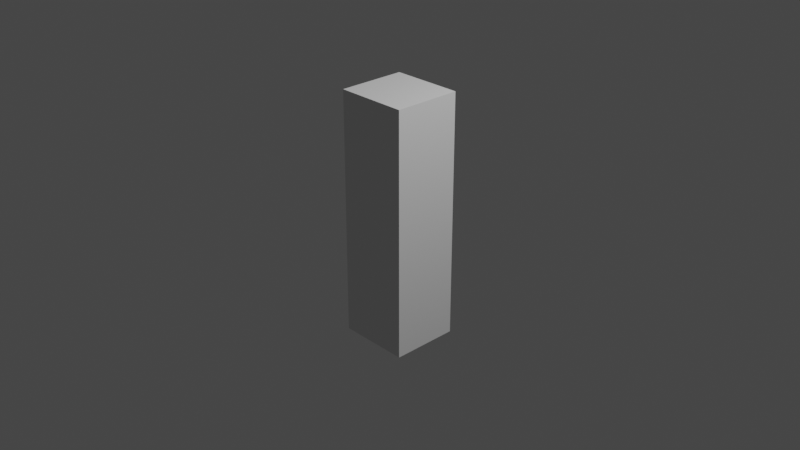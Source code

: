 # Source: Character.blend  (saved by Blender 2.80.41; exported with 4.5.12 LTS)
import bpy
from mathutils import Matrix  # noqa: F401  (used for matrix-valued properties, if any)

bpy.ops.wm.read_factory_settings(use_empty=True)
scene = bpy.context.scene
scene.name = 'Scene'

# ---- collections
col_collection = bpy.data.collections.new('Collection'); scene.collection.children.link(col_collection)

# ---- world
world_world = bpy.data.worlds.new('World'); scene.world = world_world
world_world.use_nodes = True; world_world.node_tree.nodes.clear()
_N = world_world.node_tree.nodes; _L = world_world.node_tree.links
n0 = _N.new('ShaderNodeOutputWorld'); n0.name = 'World Output'; n0.location = (300, 300)
n1 = _N.new('ShaderNodeBackground'); n1.name = 'Background'; n1.location = (10, 300)
n1.inputs[0].default_value = (0.05088, 0.05088, 0.05088, 1.0)
_L.new(n1.outputs[0], n0.inputs[0])
n0.is_active_output = True
world_world.color = (0.05088, 0.05088, 0.05088)
world_world.use_sun_shadow = False
world_world.sun_shadow_jitter_overblur = 0.0

# ---- cameras
cam_camera = bpy.data.cameras.new('Camera')
cam_camera.clip_end = 100.0
cam_camera.ortho_scale = 7.314
cam_camera.dof.focus_distance = 0.0
cam_camera.dof.aperture_fstop = 128.0

# ---- lights
light_light = bpy.data.lights.new('Light', 'POINT')
light_light.transmission_factor = 0.0
light_light.cutoff_distance = 30.0
light_light.energy = 1000.0
light_light.shadow_buffer_clip_start = 1.001
light_light.shadow_soft_size = 0.1
light_light.shadow_maximum_resolution = 0.006
light_light.use_absolute_resolution = True

# ---- meshes
me_cube = bpy.data.meshes.new('Cube')
me_cube.from_pydata([(0.9937, -1.0, -0.98), (0.9937, -1.0, 1.02), (0.9937, 1.0, -0.98), (0.9937, 1.0, 1.02), (0.0, 1.0, -0.98), (0.0, 1.0, 1.02), (0.9937, 1.0, 0.02002), (0.9937, -2.081e-08, -0.98), (0.9937, -2.081e-08, 1.02), (0.9937, -1.0, 0.02002), (0.0, -1.0, -0.98), (0.0, -1.0, 1.02), (0.0, -2.081e-08, 1.02), (0.0, -2.081e-08, -0.98), (0.0, -1.0, 0.02002), (0.9937, -2.081e-08, 0.02002), (0.0, 1.0, 0.02002), (0.4937, 1.0, 1.02), (0.9937, 1.0, -0.48), (0.9937, 0.5, -0.98), (0.9937, -0.5, 1.02), (0.9937, -1.0, -0.48), (0.4937, -1.0, -0.98), (0.4937, 1.0, -0.98), (0.9937, 1.0, 0.52), (0.9937, -0.5, -0.98), (0.9937, 0.5, 1.02), (0.9937, -1.0, 0.52), (0.4937, -1.0, 1.02), (0.0, -0.5, 1.02), (0.0, 0.5, 1.02), (0.4937, -2.081e-08, 1.02), (0.0, -0.5, -0.98), (0.0, 0.5, -0.98), (0.4937, -2.081e-08, -0.98), (0.4937, -1.0, 0.02002), (0.0, -1.0, -0.48), (0.0, -1.0, 0.52), (0.9937, -0.5, 0.02002), (0.9937, 0.5, 0.02002), (0.9937, -2.081e-08, -0.48), (0.9937, -2.081e-08, 0.52), (0.4937, 1.0, 0.02002), (0.0, 1.0, -0.48), (0.0, 1.0, 0.52), (0.4937, 1.0, -0.48), (0.9937, 0.5, 0.52), (0.9937, 0.5, -0.48), (0.9937, -0.5, -0.48), (0.4937, -1.0, 0.52), (0.4937, -1.0, -0.48), (0.4937, 0.5, -0.98), (0.4937, 0.5, 1.02), (0.4937, -0.5, 1.02), (0.4937, -0.5, -0.98), (0.9937, -0.5, 0.52), (0.4937, 1.0, 0.52), (0.7437, 1.0, 1.02), (0.9937, 1.0, -0.73), (0.9937, 0.75, -0.98), (0.9937, -0.75, 1.02), (0.9937, -1.0, -0.73), (0.7437, -1.0, -0.98), (0.2437, 1.0, -0.98), (0.9937, 1.0, 0.27), (0.9937, -0.25, -0.98), (0.9937, 0.25, 1.02), (0.9937, -1.0, 0.27), (0.2437, -1.0, 1.02), (0.0, -0.75, 1.02), (0.0, 0.25, 1.02), (0.7437, -2.081e-08, 1.02), (0.0, -0.75, -0.98), (0.0, 0.25, -0.98), (0.2437, -2.081e-08, -0.98), (0.2437, -1.0, 0.02002), (0.0, -1.0, -0.73), (0.0, -1.0, 0.27), (0.9937, -0.75, 0.02002), (0.9937, 0.25, 0.02002), (0.9937, -2.081e-08, -0.73), (0.9937, -2.081e-08, 0.27), (0.7437, 1.0, 0.02002), (0.0, 1.0, -0.73), (0.0, 1.0, 0.27), (0.2437, 1.0, 1.02), (0.9937, 1.0, -0.23), (0.9937, 0.25, -0.98), (0.9937, -0.25, 1.02), (0.9937, -1.0, -0.23), (0.2437, -1.0, -0.98), (0.7437, 1.0, -0.98), (0.9937, 1.0, 0.77), (0.9937, -0.75, -0.98), (0.9937, 0.75, 1.02), (0.9937, -1.0, 0.77), (0.7437, -1.0, 1.02), (0.0, -0.25, 1.02), (0.0, 0.75, 1.02), (0.2437, -2.081e-08, 1.02), (0.0, -0.25, -0.98), (0.0, 0.75, -0.98), (0.7437, -2.081e-08, -0.98), (0.7437, -1.0, 0.02002), (0.0, -1.0, -0.23), (0.0, -1.0, 0.77), (0.9937, -0.25, 0.02002), (0.9937, 0.75, 0.02002), (0.9937, -2.081e-08, -0.23), (0.9937, -2.081e-08, 0.77), (0.2437, 1.0, 0.02002), (0.0, 1.0, -0.23), (0.0, 1.0, 0.77), (0.7437, 1.0, -0.48), (0.2437, 1.0, -0.48), (0.4937, 1.0, -0.73), (0.4937, 1.0, -0.23), (0.9937, 0.25, 0.52), (0.9937, 0.75, 0.52), (0.9937, 0.5, 0.27), (0.9937, 0.5, 0.77), (0.9937, 0.25, -0.48), (0.9937, 0.75, -0.48), (0.9937, 0.5, -0.73), (0.9937, 0.5, -0.23), (0.9937, -0.75, -0.48), (0.9937, -0.25, -0.48), (0.9937, -0.5, -0.73), (0.9937, -0.5, -0.23), (0.2437, -1.0, 0.52), (0.7437, -1.0, 0.52), (0.4937, -1.0, 0.27), (0.4937, -1.0, 0.77), (0.2437, -1.0, -0.48), (0.7437, -1.0, -0.48), (0.4937, -1.0, -0.73), (0.4937, -1.0, -0.23), (0.4937, 0.25, -0.98), (0.4937, 0.75, -0.98), (0.2437, 0.5, -0.98), (0.7437, 0.5, -0.98), (0.4937, 0.25, 1.02), (0.4937, 0.75, 1.02), (0.7437, 0.5, 1.02), (0.2437, 0.5, 1.02), (0.4937, -0.75, 1.02), (0.4937, -0.25, 1.02), (0.7437, -0.5, 1.02), (0.2437, -0.5, 1.02), (0.4937, -0.75, -0.98), (0.4937, -0.25, -0.98), (0.2437, -0.5, -0.98), (0.7437, -0.5, -0.98), (0.9937, -0.75, 0.52), (0.9937, -0.25, 0.52), (0.9937, -0.5, 0.27), (0.9937, -0.5, 0.77), (0.7437, 1.0, 0.52), (0.2437, 1.0, 0.52), (0.4937, 1.0, 0.27), (0.4937, 1.0, 0.77), (0.2437, 1.0, 0.77), (0.2437, 1.0, 0.27), (0.7437, 1.0, 0.27), (0.9937, -0.25, 0.77), (0.9937, -0.25, 0.27), (0.9937, -0.75, 0.27), (0.7437, -0.25, -0.98), (0.2437, -0.25, -0.98), (0.2437, -0.75, -0.98), (0.2437, -0.25, 1.02), (0.7437, -0.25, 1.02), (0.7437, -0.75, 1.02), (0.2437, 0.75, 1.02), (0.7437, 0.75, 1.02), (0.7437, 0.25, 1.02), (0.7437, 0.75, -0.98), (0.2437, 0.75, -0.98), (0.2437, 0.25, -0.98), (0.7437, -1.0, -0.23), (0.7437, -1.0, -0.73), (0.2437, -1.0, -0.73), (0.7437, -1.0, 0.77), (0.7437, -1.0, 0.27), (0.2437, -1.0, 0.27), (0.9937, -0.25, -0.23), (0.9937, -0.25, -0.73), (0.9937, -0.75, -0.73), (0.9937, 0.75, -0.23), (0.9937, 0.75, -0.73), (0.9937, 0.25, -0.73), (0.9937, 0.75, 0.77), (0.9937, 0.75, 0.27), (0.9937, 0.25, 0.27), (0.2437, 1.0, -0.23), (0.2437, 1.0, -0.73), (0.7437, 1.0, -0.73), (0.7437, 1.0, -0.23), (0.9937, 0.25, 0.77), (0.9937, 0.25, -0.23), (0.9937, -0.75, -0.23), (0.2437, -1.0, 0.77), (0.2437, -1.0, -0.23), (0.7437, 0.25, -0.98), (0.2437, 0.25, 1.02), (0.2437, -0.75, 1.02), (0.7437, -0.75, -0.98), (0.9937, -0.75, 0.77), (0.7437, 1.0, 0.77), (0.8687, 1.0, 1.02), (0.9937, 1.0, -0.855), (0.9937, 0.875, -0.98), (0.9937, -0.875, 1.02), (0.9937, -1.0, -0.855), (0.8687, -1.0, -0.98), (0.1219, 1.0, -0.98), (0.9937, 1.0, 0.145), (0.9937, -0.125, -0.98), (0.9937, 0.125, 1.02), (0.9937, -1.0, 0.145), (0.1219, -1.0, 1.02), (0.0, -0.875, 1.02), (0.0, 0.125, 1.02), (0.8687, -2.081e-08, 1.02), (0.0, -0.875, -0.98), (0.0, 0.125, -0.98), (0.1219, -2.081e-08, -0.98), (0.1219, -1.0, 0.02002), (0.0, -1.0, -0.855), (0.0, -1.0, 0.145), (0.9937, -0.875, 0.02002), (0.9937, 0.125, 0.02002), (0.9937, -2.081e-08, -0.855), (0.9937, -2.081e-08, 0.145), (0.8687, 1.0, 0.02002), (0.0, 1.0, -0.855), (0.0, 1.0, 0.145), (0.3687, 1.0, 1.02), (0.9937, 1.0, -0.355), (0.9937, 0.375, -0.98), (0.9937, -0.375, 1.02), (0.9937, -1.0, -0.355), (0.3687, -1.0, -0.98), (0.6187, 1.0, -0.98), (0.9937, 1.0, 0.645), (0.9937, -0.625, -0.98), (0.9937, 0.625, 1.02), (0.9937, -1.0, 0.645), (0.6187, -1.0, 1.02), (0.0, -0.375, 1.02), (0.0, 0.625, 1.02), (0.3687, -2.081e-08, 1.02), (0.0, -0.375, -0.98), (0.0, 0.625, -0.98), (0.6187, -2.081e-08, -0.98), (0.6187, -1.0, 0.02002), (0.0, -1.0, -0.355), (0.0, -1.0, 0.645), (0.9937, -0.375, 0.02002), (0.9937, 0.625, 0.02002), (0.9937, -2.081e-08, -0.355), (0.9937, -2.081e-08, 0.645), (0.3687, 1.0, 0.02002), (0.0, 1.0, -0.355), (0.0, 1.0, 0.645), (0.8687, 1.0, -0.48), (0.3687, 1.0, -0.48), (0.4937, 1.0, -0.855), (0.4937, 1.0, -0.355), (0.9937, 0.125, 0.52), (0.9937, 0.625, 0.52), (0.9937, 0.5, 0.145), (0.9937, 0.5, 0.645), (0.9937, 0.125, -0.48), (0.9937, 0.625, -0.48), (0.9937, 0.5, -0.855), (0.9937, 0.5, -0.355), (0.9937, -0.875, -0.48), (0.9937, -0.375, -0.48), (0.9937, -0.5, -0.855), (0.9937, -0.5, -0.355), (0.1219, -1.0, 0.52), (0.6187, -1.0, 0.52), (0.4937, -1.0, 0.145), (0.4937, -1.0, 0.645), (0.1219, -1.0, -0.48), (0.6187, -1.0, -0.48), (0.4937, -1.0, -0.855), (0.4937, -1.0, -0.355), (0.4937, 0.125, -0.98), (0.4937, 0.625, -0.98), (0.1219, 0.5, -0.98), (0.6187, 0.5, -0.98), (0.4937, 0.125, 1.02), (0.4937, 0.625, 1.02), (0.8687, 0.5, 1.02), (0.3687, 0.5, 1.02), (0.4937, -0.875, 1.02), (0.4937, -0.375, 1.02), (0.8687, -0.5, 1.02), (0.3687, -0.5, 1.02), (0.4937, -0.875, -0.98), (0.4937, -0.375, -0.98), (0.1219, -0.5, -0.98), (0.6187, -0.5, -0.98), (0.9937, -0.875, 0.52), (0.9937, -0.375, 0.52), (0.9937, -0.5, 0.145), (0.9937, -0.5, 0.645), (0.8687, 1.0, 0.52), (0.3687, 1.0, 0.52), (0.4937, 1.0, 0.145), (0.4937, 1.0, 0.645), (0.6187, 1.0, 1.02), (0.9937, 1.0, -0.605), (0.9937, 0.625, -0.98), (0.9937, -0.625, 1.02), (0.9937, -1.0, -0.605), (0.6187, -1.0, -0.98), (0.3687, 1.0, -0.98), (0.9937, 1.0, 0.395), (0.9937, -0.375, -0.98), (0.9937, 0.375, 1.02), (0.9937, -1.0, 0.395), (0.3687, -1.0, 1.02), (0.0, -0.625, 1.02), (0.0, 0.375, 1.02), (0.6187, -2.081e-08, 1.02), (0.0, -0.625, -0.98), (0.0, 0.375, -0.98), (0.3687, -2.081e-08, -0.98), (0.3687, -1.0, 0.02002), (0.0, -1.0, -0.605), (0.0, -1.0, 0.395), (0.9937, -0.625, 0.02002), (0.9937, 0.375, 0.02002), (0.9937, -2.081e-08, -0.605), (0.9937, -2.081e-08, 0.395), (0.6187, 1.0, 0.02002), (0.0, 1.0, -0.605), (0.0, 1.0, 0.395), (0.1219, 1.0, 1.02), (0.9937, 1.0, -0.105), (0.9937, 0.125, -0.98), (0.9937, -0.125, 1.02), (0.9937, -1.0, -0.105), (0.1219, -1.0, -0.98), (0.8687, 1.0, -0.98), (0.9937, 1.0, 0.895), (0.9937, -0.875, -0.98), (0.9937, 0.875, 1.02), (0.9937, -1.0, 0.895), (0.8687, -1.0, 1.02), (0.0, -0.125, 1.02), (0.0, 0.875, 1.02), (0.1219, -2.081e-08, 1.02), (0.0, -0.125, -0.98), (0.0, 0.875, -0.98), (0.8687, -2.081e-08, -0.98), (0.8687, -1.0, 0.02002), (0.0, -1.0, -0.105), (0.0, -1.0, 0.895), (0.9937, -0.125, 0.02002), (0.9937, 0.875, 0.02002), (0.9937, -2.081e-08, -0.105), (0.9937, -2.081e-08, 0.895), (0.1219, 1.0, 0.02002), (0.0, 1.0, -0.105), (0.0, 1.0, 0.895), (0.6187, 1.0, -0.48), (0.1219, 1.0, -0.48), (0.4937, 1.0, -0.605), (0.4937, 1.0, -0.105), (0.9937, 0.375, 0.52), (0.9937, 0.875, 0.52), (0.9937, 0.5, 0.395), (0.9937, 0.5, 0.895), (0.9937, 0.375, -0.48), (0.9937, 0.875, -0.48), (0.9937, 0.5, -0.605), (0.9937, 0.5, -0.105), (0.9937, -0.625, -0.48), (0.9937, -0.125, -0.48), (0.9937, -0.5, -0.605), (0.9937, -0.5, -0.105), (0.3687, -1.0, 0.52), (0.8687, -1.0, 0.52), (0.4937, -1.0, 0.395), (0.4937, -1.0, 0.895), (0.3687, -1.0, -0.48), (0.8687, -1.0, -0.48), (0.4937, -1.0, -0.605), (0.4937, -1.0, -0.105), (0.4937, 0.375, -0.98), (0.4937, 0.875, -0.98), (0.3687, 0.5, -0.98), (0.8687, 0.5, -0.98), (0.4937, 0.375, 1.02), (0.4937, 0.875, 1.02), (0.6187, 0.5, 1.02), (0.1219, 0.5, 1.02), (0.4937, -0.625, 1.02), (0.4937, -0.125, 1.02), (0.6187, -0.5, 1.02), (0.1219, -0.5, 1.02), (0.4937, -0.625, -0.98), (0.4937, -0.125, -0.98), (0.3687, -0.5, -0.98), (0.8687, -0.5, -0.98), (0.9937, -0.625, 0.52), (0.9937, -0.125, 0.52), (0.9937, -0.5, 0.395), (0.9937, -0.5, 0.895), (0.6187, 1.0, 0.52), (0.1219, 1.0, 0.52), (0.4937, 1.0, 0.395), (0.4937, 1.0, 0.895), (0.3687, 1.0, 0.77), (0.1219, 1.0, 0.77), (0.2437, 1.0, 0.645), (0.2437, 1.0, 0.895), (0.3687, 1.0, 0.27), (0.1219, 1.0, 0.27), (0.2437, 1.0, 0.145), (0.2437, 1.0, 0.395), (0.8687, 1.0, 0.27), (0.6187, 1.0, 0.27), (0.7437, 1.0, 0.145), (0.7437, 1.0, 0.395), (0.9937, -0.375, 0.77), (0.9937, -0.125, 0.77), (0.9937, -0.25, 0.645), (0.9937, -0.25, 0.895), (0.9937, -0.375, 0.27), (0.9937, -0.125, 0.27), (0.9937, -0.25, 0.145), (0.9937, -0.25, 0.395), (0.9937, -0.875, 0.27), (0.9937, -0.625, 0.27), (0.9937, -0.75, 0.145), (0.9937, -0.75, 0.395), (0.7437, -0.375, -0.98), (0.7437, -0.125, -0.98), (0.6187, -0.25, -0.98), (0.8687, -0.25, -0.98), (0.2437, -0.375, -0.98), (0.2437, -0.125, -0.98), (0.1219, -0.25, -0.98), (0.3687, -0.25, -0.98), (0.2437, -0.875, -0.98), (0.2437, -0.625, -0.98), (0.1219, -0.75, -0.98), (0.3687, -0.75, -0.98), (0.2437, -0.375, 1.02), (0.2437, -0.125, 1.02), (0.3687, -0.25, 1.02), (0.1219, -0.25, 1.02), (0.7437, -0.375, 1.02), (0.7437, -0.125, 1.02), (0.8687, -0.25, 1.02), (0.6187, -0.25, 1.02), (0.7437, -0.875, 1.02), (0.7437, -0.625, 1.02), (0.8687, -0.75, 1.02), (0.6187, -0.75, 1.02), (0.2437, 0.625, 1.02), (0.2437, 0.875, 1.02), (0.3687, 0.75, 1.02), (0.1219, 0.75, 1.02), (0.7437, 0.625, 1.02), (0.7437, 0.875, 1.02), (0.8687, 0.75, 1.02), (0.6187, 0.75, 1.02), (0.7437, 0.125, 1.02), (0.7437, 0.375, 1.02), (0.8687, 0.25, 1.02), (0.6187, 0.25, 1.02), (0.7437, 0.625, -0.98), (0.7437, 0.875, -0.98), (0.6187, 0.75, -0.98), (0.8687, 0.75, -0.98), (0.2437, 0.625, -0.98), (0.2437, 0.875, -0.98), (0.1219, 0.75, -0.98), (0.3687, 0.75, -0.98), (0.2437, 0.125, -0.98), (0.2437, 0.375, -0.98), (0.1219, 0.25, -0.98), (0.3687, 0.25, -0.98), (0.6187, -1.0, -0.23), (0.8687, -1.0, -0.23), (0.7437, -1.0, -0.355), (0.7437, -1.0, -0.105), (0.6187, -1.0, -0.73), (0.8687, -1.0, -0.73), (0.7437, -1.0, -0.855), (0.7437, -1.0, -0.605), (0.1219, -1.0, -0.73), (0.3687, -1.0, -0.73), (0.2437, -1.0, -0.855), (0.2437, -1.0, -0.605), (0.6187, -1.0, 0.77), (0.8687, -1.0, 0.77), (0.7437, -1.0, 0.645), (0.7437, -1.0, 0.895), (0.6187, -1.0, 0.27), (0.8687, -1.0, 0.27), (0.7437, -1.0, 0.145), (0.7437, -1.0, 0.395), (0.1219, -1.0, 0.27), (0.3687, -1.0, 0.27), (0.2437, -1.0, 0.145), (0.2437, -1.0, 0.395), (0.9937, -0.375, -0.23), (0.9937, -0.125, -0.23), (0.9937, -0.25, -0.355), (0.9937, -0.25, -0.105), (0.9937, -0.375, -0.73), (0.9937, -0.125, -0.73), (0.9937, -0.25, -0.855), (0.9937, -0.25, -0.605), (0.9937, -0.875, -0.73), (0.9937, -0.625, -0.73), (0.9937, -0.75, -0.855), (0.9937, -0.75, -0.605), (0.9937, 0.625, -0.23), (0.9937, 0.875, -0.23), (0.9937, 0.75, -0.355), (0.9937, 0.75, -0.105), (0.9937, 0.625, -0.73), (0.9937, 0.875, -0.73), (0.9937, 0.75, -0.855), (0.9937, 0.75, -0.605), (0.9937, 0.125, -0.73), (0.9937, 0.375, -0.73), (0.9937, 0.25, -0.855), (0.9937, 0.25, -0.605), (0.9937, 0.625, 0.77), (0.9937, 0.875, 0.77), (0.9937, 0.75, 0.645), (0.9937, 0.75, 0.895), (0.9937, 0.625, 0.27), (0.9937, 0.875, 0.27), (0.9937, 0.75, 0.145), (0.9937, 0.75, 0.395), (0.9937, 0.125, 0.27), (0.9937, 0.375, 0.27), (0.9937, 0.25, 0.145), (0.9937, 0.25, 0.395), (0.3687, 1.0, -0.23), (0.1219, 1.0, -0.23), (0.2437, 1.0, -0.355), (0.2437, 1.0, -0.105), (0.3687, 1.0, -0.73), (0.1219, 1.0, -0.73), (0.2437, 1.0, -0.855), (0.2437, 1.0, -0.605), (0.8687, 1.0, -0.73), (0.6187, 1.0, -0.73), (0.7437, 1.0, -0.855), (0.7437, 1.0, -0.605), (0.8687, 1.0, -0.23), (0.6187, 1.0, -0.23), (0.7437, 1.0, -0.355), (0.7437, 1.0, -0.105), (0.9937, 0.125, 0.77), (0.9937, 0.375, 0.77), (0.9937, 0.25, 0.645), (0.9937, 0.25, 0.895), (0.9937, 0.125, -0.23), (0.9937, 0.375, -0.23), (0.9937, 0.25, -0.355), (0.9937, 0.25, -0.105), (0.9937, -0.875, -0.23), (0.9937, -0.625, -0.23), (0.9937, -0.75, -0.355), (0.9937, -0.75, -0.105), (0.1219, -1.0, 0.77), (0.3687, -1.0, 0.77), (0.2437, -1.0, 0.645), (0.2437, -1.0, 0.895), (0.1219, -1.0, -0.23), (0.3687, -1.0, -0.23), (0.2437, -1.0, -0.355), (0.2437, -1.0, -0.105), (0.7437, 0.125, -0.98), (0.7437, 0.375, -0.98), (0.6187, 0.25, -0.98), (0.8687, 0.25, -0.98), (0.2437, 0.125, 1.02), (0.2437, 0.375, 1.02), (0.3687, 0.25, 1.02), (0.1219, 0.25, 1.02), (0.2437, -0.875, 1.02), (0.2437, -0.625, 1.02), (0.3687, -0.75, 1.02), (0.1219, -0.75, 1.02), (0.7437, -0.875, -0.98), (0.7437, -0.625, -0.98), (0.6187, -0.75, -0.98), (0.8687, -0.75, -0.98), (0.9937, -0.875, 0.77), (0.9937, -0.625, 0.77), (0.9937, -0.75, 0.645), (0.9937, -0.75, 0.895), (0.8687, 1.0, 0.77), (0.6187, 1.0, 0.77), (0.7437, 1.0, 0.645), (0.7437, 1.0, 0.895), (0.6187, 1.0, 0.895), (0.6187, 1.0, 0.645), (0.8687, 1.0, 0.645), (0.9937, -0.625, 0.895), (0.9937, -0.625, 0.645), (0.9937, -0.875, 0.645), (0.8687, -0.625, -0.98), (0.6187, -0.625, -0.98), (0.6187, -0.875, -0.98), (0.1219, -0.625, 1.02), (0.3687, -0.625, 1.02), (0.3687, -0.875, 1.02), (0.1219, 0.375, 1.02), (0.3687, 0.375, 1.02), (0.3687, 0.125, 1.02), (0.8687, 0.375, -0.98), (0.6187, 0.375, -0.98), (0.6187, 0.125, -0.98), (0.3687, -1.0, -0.105), (0.3687, -1.0, -0.355), (0.1219, -1.0, -0.355), (0.3687, -1.0, 0.895), (0.3687, -1.0, 0.645), (0.1219, -1.0, 0.645), (0.9937, -0.625, -0.105), (0.9937, -0.625, -0.355), (0.9937, -0.875, -0.355), (0.9937, 0.375, -0.105), (0.9937, 0.375, -0.355), (0.9937, 0.125, -0.355), (0.9937, 0.375, 0.895), (0.9937, 0.375, 0.645), (0.9937, 0.125, 0.645), (0.6187, 1.0, -0.105), (0.6187, 1.0, -0.355), (0.8687, 1.0, -0.355), (0.6187, 1.0, -0.605), (0.6187, 1.0, -0.855), (0.8687, 1.0, -0.855), (0.1219, 1.0, -0.605), (0.1219, 1.0, -0.855), (0.3687, 1.0, -0.855), (0.1219, 1.0, -0.105), (0.1219, 1.0, -0.355), (0.3687, 1.0, -0.355), (0.9937, 0.375, 0.395), (0.9937, 0.375, 0.145), (0.9937, 0.125, 0.145), (0.9937, 0.875, 0.395), (0.9937, 0.875, 0.145), (0.9937, 0.625, 0.145), (0.9937, 0.875, 0.895), (0.9937, 0.875, 0.645), (0.9937, 0.625, 0.645), (0.9937, 0.375, -0.605), (0.9937, 0.375, -0.855), (0.9937, 0.125, -0.855), (0.9937, 0.875, -0.605), (0.9937, 0.875, -0.855), (0.9937, 0.625, -0.855), (0.9937, 0.875, -0.105), (0.9937, 0.875, -0.355), (0.9937, 0.625, -0.355), (0.9937, -0.625, -0.605), (0.9937, -0.625, -0.855), (0.9937, -0.875, -0.855), (0.9937, -0.125, -0.605), (0.9937, -0.125, -0.855), (0.9937, -0.375, -0.855), (0.9937, -0.125, -0.105), (0.9937, -0.125, -0.355), (0.9937, -0.375, -0.355), (0.3687, -1.0, 0.395), (0.3687, -1.0, 0.145), (0.1219, -1.0, 0.145), (0.8687, -1.0, 0.395), (0.8687, -1.0, 0.145), (0.6187, -1.0, 0.145), (0.8687, -1.0, 0.895), (0.8687, -1.0, 0.645), (0.6187, -1.0, 0.645), (0.3687, -1.0, -0.605), (0.3687, -1.0, -0.855), (0.1219, -1.0, -0.855), (0.8687, -1.0, -0.605), (0.8687, -1.0, -0.855), (0.6187, -1.0, -0.855), (0.8687, -1.0, -0.105), (0.8687, -1.0, -0.355), (0.6187, -1.0, -0.355), (0.3687, 0.375, -0.98), (0.1219, 0.375, -0.98), (0.1219, 0.125, -0.98), (0.3687, 0.875, -0.98), (0.1219, 0.875, -0.98), (0.1219, 0.625, -0.98), (0.8687, 0.875, -0.98), (0.6187, 0.875, -0.98), (0.6187, 0.625, -0.98), (0.6187, 0.375, 1.02), (0.8687, 0.375, 1.02), (0.8687, 0.125, 1.02), (0.6187, 0.875, 1.02), (0.8687, 0.875, 1.02), (0.8687, 0.625, 1.02), (0.1219, 0.875, 1.02), (0.3687, 0.875, 1.02), (0.3687, 0.625, 1.02), (0.6187, -0.625, 1.02), (0.8687, -0.625, 1.02), (0.8687, -0.875, 1.02), (0.6187, -0.125, 1.02), (0.8687, -0.125, 1.02), (0.8687, -0.375, 1.02), (0.1219, -0.125, 1.02), (0.3687, -0.125, 1.02), (0.3687, -0.375, 1.02), (0.3687, -0.625, -0.98), (0.1219, -0.625, -0.98), (0.1219, -0.875, -0.98), (0.3687, -0.125, -0.98), (0.1219, -0.125, -0.98), (0.1219, -0.375, -0.98), (0.8687, -0.125, -0.98), (0.6187, -0.125, -0.98), (0.6187, -0.375, -0.98), (0.9937, -0.625, 0.395), (0.9937, -0.625, 0.145), (0.9937, -0.875, 0.145), (0.9937, -0.125, 0.395), (0.9937, -0.125, 0.145), (0.9937, -0.375, 0.145), (0.9937, -0.125, 0.895), (0.9937, -0.125, 0.645), (0.9937, -0.375, 0.645), (0.6187, 1.0, 0.395), (0.6187, 1.0, 0.145), (0.8687, 1.0, 0.145), (0.1219, 1.0, 0.395), (0.1219, 1.0, 0.145), (0.3687, 1.0, 0.145), (0.1219, 1.0, 0.895), (0.1219, 1.0, 0.645), (0.3687, 1.0, 0.645), (0.3687, 1.0, 0.895), (0.3687, 1.0, 0.395), (0.8687, 1.0, 0.395), (0.9937, -0.375, 0.895), (0.9937, -0.375, 0.395), (0.9937, -0.875, 0.395), (0.8687, -0.375, -0.98), (0.3687, -0.375, -0.98), (0.3687, -0.875, -0.98), (0.1219, -0.375, 1.02), (0.6187, -0.375, 1.02), (0.6187, -0.875, 1.02), (0.1219, 0.625, 1.02), (0.6187, 0.625, 1.02), (0.6187, 0.125, 1.02), (0.8687, 0.625, -0.98), (0.3687, 0.625, -0.98), (0.3687, 0.125, -0.98), (0.6187, -1.0, -0.105), (0.6187, -1.0, -0.605), (0.1219, -1.0, -0.605), (0.6187, -1.0, 0.895), (0.6187, -1.0, 0.395), (0.1219, -1.0, 0.395), (0.9937, -0.375, -0.105), (0.9937, -0.375, -0.605), (0.9937, -0.875, -0.605), (0.9937, 0.625, -0.105), (0.9937, 0.625, -0.605), (0.9937, 0.125, -0.605), (0.9937, 0.625, 0.895), (0.9937, 0.625, 0.395), (0.9937, 0.125, 0.395), (0.3687, 1.0, -0.105), (0.3687, 1.0, -0.605), (0.8687, 1.0, -0.605), (0.8687, 1.0, -0.105), (0.9937, 0.125, 0.895), (0.9937, 0.125, -0.105), (0.9937, -0.875, -0.105), (0.1219, -1.0, 0.895), (0.1219, -1.0, -0.105), (0.8687, 0.125, -0.98), (0.1219, 0.125, 1.02), (0.1219, -0.875, 1.02), (0.8687, -0.875, -0.98), (0.9937, -0.875, 0.895), (0.8687, 1.0, 0.895)], [], [(800, 209, 3, 348), (799, 212, 1, 351), (798, 349, 0, 214), (797, 221, 11, 220), (796, 222, 12, 355), (795, 343, 7, 358), (794, 227, 14, 360), (793, 220, 11, 361), (792, 230, 9, 345), (791, 231, 15, 364), (790, 218, 8, 365), (789, 234, 6, 342), (788, 265, 18, 314), (787, 266, 45, 371), (786, 262, 42, 372), (785, 269, 41, 337), (784, 270, 46, 375), (783, 246, 26, 376), (782, 273, 40, 336), (781, 274, 47, 379), (780, 259, 39, 380), (779, 277, 21, 317), (778, 278, 48, 383), (777, 258, 38, 384), (776, 281, 37, 333), (775, 282, 49, 387), (774, 248, 28, 388), (773, 285, 36, 332), (772, 286, 50, 391), (771, 255, 35, 392), (770, 289, 34, 330), (769, 290, 51, 395), (768, 315, 19, 396), (767, 293, 31, 327), (766, 294, 52, 399), (765, 250, 30, 400), (764, 297, 28, 248), (763, 298, 53, 403), (762, 249, 29, 404), (761, 301, 22, 242), (760, 302, 54, 407), (759, 321, 25, 408), (758, 305, 27, 323), (757, 306, 55, 411), (756, 240, 20, 412), (755, 309, 24, 320), (754, 310, 56, 415), (753, 237, 17, 416), (752, 417, 160, 312), (751, 418, 161, 419), (750, 341, 85, 420), (749, 421, 159, 311), (748, 422, 162, 423), (747, 414, 158, 424), (746, 425, 64, 216), (745, 426, 163, 427), (744, 413, 157, 428), (743, 429, 156, 308), (742, 430, 164, 431), (741, 344, 88, 432), (740, 433, 155, 307), (739, 434, 165, 435), (738, 410, 154, 436), (737, 437, 67, 219), (736, 438, 166, 439), (735, 409, 153, 440), (734, 441, 152, 304), (733, 442, 167, 443), (732, 217, 65, 444), (731, 445, 151, 303), (730, 446, 168, 447), (729, 406, 150, 448), (728, 449, 90, 346), (727, 450, 169, 451), (726, 405, 149, 452), (725, 453, 148, 300), (724, 454, 170, 455), (723, 353, 97, 456), (722, 457, 147, 299), (721, 458, 171, 459), (720, 402, 146, 460), (719, 461, 96, 352), (718, 462, 172, 463), (717, 401, 145, 464), (716, 465, 144, 296), (715, 466, 173, 467), (714, 354, 98, 468), (713, 469, 143, 295), (712, 470, 174, 471), (711, 398, 142, 472), (710, 473, 71, 223), (709, 474, 175, 475), (708, 397, 141, 476), (707, 477, 140, 292), (706, 478, 176, 479), (705, 211, 59, 480), (704, 481, 139, 291), (703, 482, 177, 483), (702, 394, 138, 484), (701, 485, 74, 226), (700, 486, 178, 487), (699, 393, 137, 488), (698, 489, 136, 288), (697, 490, 179, 491), (696, 359, 103, 492), (695, 493, 135, 287), (694, 494, 180, 495), (693, 390, 134, 496), (692, 497, 76, 228), (691, 498, 181, 499), (690, 389, 133, 500), (689, 501, 132, 284), (688, 502, 182, 503), (687, 352, 96, 504), (686, 505, 131, 283), (685, 506, 183, 507), (684, 386, 130, 508), (683, 509, 77, 229), (682, 510, 184, 511), (681, 385, 129, 512), (680, 513, 128, 280), (679, 514, 185, 515), (678, 362, 106, 516), (677, 517, 127, 279), (676, 518, 186, 519), (675, 382, 126, 520), (674, 521, 61, 213), (673, 522, 187, 523), (672, 381, 125, 524), (671, 525, 124, 276), (670, 526, 188, 527), (669, 363, 107, 528), (668, 529, 123, 275), (667, 530, 189, 531), (666, 378, 122, 532), (665, 533, 80, 232), (664, 534, 190, 535), (663, 377, 121, 536), (662, 537, 120, 272), (661, 538, 191, 539), (660, 350, 94, 540), (659, 541, 119, 271), (658, 542, 192, 543), (657, 374, 118, 544), (656, 545, 81, 233), (655, 546, 193, 547), (654, 373, 117, 548), (653, 549, 116, 268), (652, 550, 194, 551), (651, 366, 110, 552), (650, 553, 115, 267), (649, 554, 195, 555), (648, 370, 114, 556), (647, 557, 58, 210), (646, 558, 196, 559), (645, 369, 113, 560), (644, 561, 86, 238), (643, 562, 197, 563), (642, 338, 82, 564), (641, 565, 109, 261), (640, 566, 198, 567), (639, 322, 66, 568), (638, 569, 108, 260), (637, 570, 199, 571), (636, 335, 79, 572), (635, 573, 89, 241), (634, 574, 200, 575), (633, 334, 78, 576), (632, 577, 105, 257), (631, 578, 201, 579), (630, 324, 68, 580), (629, 581, 104, 256), (628, 582, 202, 583), (627, 331, 75, 584), (626, 585, 102, 254), (625, 586, 203, 587), (624, 239, 87, 588), (623, 589, 99, 251), (622, 590, 204, 591), (621, 326, 70, 592), (620, 593, 68, 324), (619, 594, 205, 595), (618, 325, 69, 596), (617, 597, 62, 318), (616, 598, 206, 599), (615, 245, 93, 600), (614, 601, 95, 247), (613, 602, 207, 603), (612, 316, 60, 604), (611, 605, 92, 244), (610, 606, 208, 607), (609, 313, 57, 608), (606, 609, 608, 208), (160, 416, 609, 606), (416, 17, 313, 609), (413, 610, 607, 157), (56, 312, 610, 413), (312, 160, 606, 610), (309, 611, 244, 24), (157, 607, 611, 309), (607, 208, 605, 611), (602, 612, 604, 207), (156, 412, 612, 602), (412, 20, 316, 612), (409, 613, 603, 153), (55, 308, 613, 409), (308, 156, 602, 613), (305, 614, 247, 27), (153, 603, 614, 305), (603, 207, 601, 614), (598, 615, 600, 206), (152, 408, 615, 598), (408, 25, 245, 615), (405, 616, 599, 149), (54, 304, 616, 405), (304, 152, 598, 616), (301, 617, 318, 22), (149, 599, 617, 301), (599, 206, 597, 617), (594, 618, 596, 205), (148, 404, 618, 594), (404, 29, 325, 618), (401, 619, 595, 145), (53, 300, 619, 401), (300, 148, 594, 619), (297, 620, 324, 28), (145, 595, 620, 297), (595, 205, 593, 620), (590, 621, 592, 204), (144, 400, 621, 590), (400, 30, 326, 621), (397, 622, 591, 141), (52, 296, 622, 397), (296, 144, 590, 622), (293, 623, 251, 31), (141, 591, 623, 293), (591, 204, 589, 623), (586, 624, 588, 203), (140, 396, 624, 586), (396, 19, 239, 624), (393, 625, 587, 137), (51, 292, 625, 393), (292, 140, 586, 625), (289, 626, 254, 34), (137, 587, 626, 289), (587, 203, 585, 626), (582, 627, 584, 202), (136, 392, 627, 582), (392, 35, 331, 627), (389, 628, 583, 133), (50, 288, 628, 389), (288, 136, 582, 628), (285, 629, 256, 36), (133, 583, 629, 285), (583, 202, 581, 629), (578, 630, 580, 201), (132, 388, 630, 578), (388, 28, 324, 630), (385, 631, 579, 129), (49, 284, 631, 385), (284, 132, 578, 631), (281, 632, 257, 37), (129, 579, 632, 281), (579, 201, 577, 632), (574, 633, 576, 200), (128, 384, 633, 574), (384, 38, 334, 633), (381, 634, 575, 125), (48, 280, 634, 381), (280, 128, 574, 634), (277, 635, 241, 21), (125, 575, 635, 277), (575, 200, 573, 635), (570, 636, 572, 199), (124, 380, 636, 570), (380, 39, 335, 636), (377, 637, 571, 121), (47, 276, 637, 377), (276, 124, 570, 637), (273, 638, 260, 40), (121, 571, 638, 273), (571, 199, 569, 638), (566, 639, 568, 198), (120, 376, 639, 566), (376, 26, 322, 639), (373, 640, 567, 117), (46, 272, 640, 373), (272, 120, 566, 640), (269, 641, 261, 41), (117, 567, 641, 269), (567, 198, 565, 641), (562, 642, 564, 197), (116, 372, 642, 562), (372, 42, 338, 642), (369, 643, 563, 113), (45, 268, 643, 369), (268, 116, 562, 643), (265, 644, 238, 18), (113, 563, 644, 265), (563, 197, 561, 644), (558, 645, 560, 196), (115, 371, 645, 558), (371, 45, 369, 645), (243, 646, 559, 91), (23, 267, 646, 243), (267, 115, 558, 646), (347, 647, 210, 2), (91, 559, 647, 347), (559, 196, 557, 647), (554, 648, 556, 195), (83, 339, 648, 554), (339, 43, 370, 648), (215, 649, 555, 63), (4, 235, 649, 215), (235, 83, 554, 649), (319, 650, 267, 23), (63, 555, 650, 319), (555, 195, 553, 650), (550, 651, 552, 194), (111, 367, 651, 550), (367, 16, 366, 651), (370, 652, 551, 114), (43, 263, 652, 370), (263, 111, 550, 652), (266, 653, 268, 45), (114, 551, 653, 266), (551, 194, 549, 653), (546, 654, 548, 193), (119, 375, 654, 546), (375, 46, 373, 654), (335, 655, 547, 79), (39, 271, 655, 335), (271, 119, 546, 655), (231, 656, 233, 15), (79, 547, 656, 231), (547, 193, 545, 656), (542, 657, 544, 192), (64, 320, 657, 542), (320, 24, 374, 657), (363, 658, 543, 107), (6, 216, 658, 363), (216, 64, 542, 658), (259, 659, 271, 39), (107, 543, 659, 259), (543, 192, 541, 659), (538, 660, 540, 191), (92, 348, 660, 538), (348, 3, 350, 660), (374, 661, 539, 118), (24, 244, 661, 374), (244, 92, 538, 661), (270, 662, 272, 46), (118, 539, 662, 270), (539, 191, 537, 662), (534, 663, 536, 190), (123, 379, 663, 534), (379, 47, 377, 663), (239, 664, 535, 87), (19, 275, 664, 239), (275, 123, 534, 664), (343, 665, 232, 7), (87, 535, 665, 343), (535, 190, 533, 665), (530, 666, 532, 189), (58, 314, 666, 530), (314, 18, 378, 666), (211, 667, 531, 59), (2, 210, 667, 211), (210, 58, 530, 667), (315, 668, 275, 19), (59, 531, 668, 315), (531, 189, 529, 668), (526, 669, 528, 188), (86, 342, 669, 526), (342, 6, 363, 669), (378, 670, 527, 122), (18, 238, 670, 378), (238, 86, 526, 670), (274, 671, 276, 47), (122, 527, 671, 274), (527, 188, 525, 671), (522, 672, 524, 187), (127, 383, 672, 522), (383, 48, 381, 672), (245, 673, 523, 93), (25, 279, 673, 245), (279, 127, 522, 673), (349, 674, 213, 0), (93, 523, 674, 349), (523, 187, 521, 674), (518, 675, 520, 186), (80, 336, 675, 518), (336, 40, 382, 675), (217, 676, 519, 65), (7, 232, 676, 217), (232, 80, 518, 676), (321, 677, 279, 25), (65, 519, 677, 321), (519, 186, 517, 677), (514, 678, 516, 185), (108, 364, 678, 514), (364, 15, 362, 678), (382, 679, 515, 126), (40, 260, 679, 382), (260, 108, 514, 679), (278, 680, 280, 48), (126, 515, 680, 278), (515, 185, 513, 680), (510, 681, 512, 184), (131, 387, 681, 510), (387, 49, 385, 681), (331, 682, 511, 75), (35, 283, 682, 331), (283, 131, 510, 682), (227, 683, 229, 14), (75, 511, 683, 227), (511, 184, 509, 683), (506, 684, 508, 183), (67, 323, 684, 506), (323, 27, 386, 684), (359, 685, 507, 103), (9, 219, 685, 359), (219, 67, 506, 685), (255, 686, 283, 35), (103, 507, 686, 255), (507, 183, 505, 686), (502, 687, 504, 182), (95, 351, 687, 502), (351, 1, 352, 687), (386, 688, 503, 130), (27, 247, 688, 386), (247, 95, 502, 688), (282, 689, 284, 49), (130, 503, 689, 282), (503, 182, 501, 689), (498, 690, 500, 181), (135, 391, 690, 498), (391, 50, 389, 690), (242, 691, 499, 90), (22, 287, 691, 242), (287, 135, 498, 691), (346, 692, 228, 10), (90, 499, 692, 346), (499, 181, 497, 692), (494, 693, 496, 180), (61, 317, 693, 494), (317, 21, 390, 693), (214, 694, 495, 62), (0, 213, 694, 214), (213, 61, 494, 694), (318, 695, 287, 22), (62, 495, 695, 318), (495, 180, 493, 695), (490, 696, 492, 179), (89, 345, 696, 490), (345, 9, 359, 696), (390, 697, 491, 134), (21, 241, 697, 390), (241, 89, 490, 697), (286, 698, 288, 50), (134, 491, 698, 286), (491, 179, 489, 698), (486, 699, 488, 178), (139, 395, 699, 486), (395, 51, 393, 699), (329, 700, 487, 73), (33, 291, 700, 329), (291, 139, 486, 700), (225, 701, 226, 13), (73, 487, 701, 225), (487, 178, 485, 701), (482, 702, 484, 177), (63, 319, 702, 482), (319, 23, 394, 702), (357, 703, 483, 101), (4, 215, 703, 357), (215, 63, 482, 703), (253, 704, 291, 33), (101, 483, 704, 253), (483, 177, 481, 704), (478, 705, 480, 176), (91, 347, 705, 478), (347, 2, 211, 705), (394, 706, 479, 138), (23, 243, 706, 394), (243, 91, 478, 706), (290, 707, 292, 51), (138, 479, 707, 290), (479, 176, 477, 707), (474, 708, 476, 175), (143, 399, 708, 474), (399, 52, 397, 708), (322, 709, 475, 66), (26, 295, 709, 322), (295, 143, 474, 709), (218, 710, 223, 8), (66, 475, 710, 218), (475, 175, 473, 710), (470, 711, 472, 174), (57, 313, 711, 470), (313, 17, 398, 711), (350, 712, 471, 94), (3, 209, 712, 350), (209, 57, 470, 712), (246, 713, 295, 26), (94, 471, 713, 246), (471, 174, 469, 713), (466, 714, 468, 173), (85, 341, 714, 466), (341, 5, 354, 714), (398, 715, 467, 142), (17, 237, 715, 398), (237, 85, 466, 715), (294, 716, 296, 52), (142, 467, 716, 294), (467, 173, 465, 716), (462, 717, 464, 172), (147, 403, 717, 462), (403, 53, 401, 717), (316, 718, 463, 60), (20, 299, 718, 316), (299, 147, 462, 718), (212, 719, 352, 1), (60, 463, 719, 212), (463, 172, 461, 719), (458, 720, 460, 171), (71, 327, 720, 458), (327, 31, 402, 720), (344, 721, 459, 88), (8, 223, 721, 344), (223, 71, 458, 721), (240, 722, 299, 20), (88, 459, 722, 240), (459, 171, 457, 722), (454, 723, 456, 170), (99, 355, 723, 454), (355, 12, 353, 723), (402, 724, 455, 146), (31, 251, 724, 402), (251, 99, 454, 724), (298, 725, 300, 53), (146, 455, 725, 298), (455, 170, 453, 725), (450, 726, 452, 169), (151, 407, 726, 450), (407, 54, 405, 726), (328, 727, 451, 72), (32, 303, 727, 328), (303, 151, 450, 727), (224, 728, 346, 10), (72, 451, 728, 224), (451, 169, 449, 728), (446, 729, 448, 168), (74, 330, 729, 446), (330, 34, 406, 729), (356, 730, 447, 100), (13, 226, 730, 356), (226, 74, 446, 730), (252, 731, 303, 32), (100, 447, 731, 252), (447, 168, 445, 731), (442, 732, 444, 167), (102, 358, 732, 442), (358, 7, 217, 732), (406, 733, 443, 150), (34, 254, 733, 406), (254, 102, 442, 733), (302, 734, 304, 54), (150, 443, 734, 302), (443, 167, 441, 734), (438, 735, 440, 166), (155, 411, 735, 438), (411, 55, 409, 735), (334, 736, 439, 78), (38, 307, 736, 334), (307, 155, 438, 736), (230, 737, 219, 9), (78, 439, 737, 230), (439, 166, 437, 737), (434, 738, 436, 165), (81, 337, 738, 434), (337, 41, 410, 738), (362, 739, 435, 106), (15, 233, 739, 362), (233, 81, 434, 739), (258, 740, 307, 38), (106, 435, 740, 258), (435, 165, 433, 740), (430, 741, 432, 164), (109, 365, 741, 430), (365, 8, 344, 741), (410, 742, 431, 154), (41, 261, 742, 410), (261, 109, 430, 742), (306, 743, 308, 55), (154, 431, 743, 306), (431, 164, 429, 743), (426, 744, 428, 163), (159, 415, 744, 426), (415, 56, 413, 744), (338, 745, 427, 82), (42, 311, 745, 338), (311, 159, 426, 745), (234, 746, 216, 6), (82, 427, 746, 234), (427, 163, 425, 746), (422, 747, 424, 162), (84, 340, 747, 422), (340, 44, 414, 747), (366, 748, 423, 110), (16, 236, 748, 366), (236, 84, 422, 748), (262, 749, 311, 42), (110, 423, 749, 262), (423, 162, 421, 749), (418, 750, 420, 161), (112, 368, 750, 418), (368, 5, 341, 750), (414, 751, 419, 158), (44, 264, 751, 414), (264, 112, 418, 751), (310, 752, 312, 56), (158, 419, 752, 310), (419, 161, 417, 752), (417, 753, 416, 160), (161, 420, 753, 417), (420, 85, 237, 753), (421, 754, 415, 159), (162, 424, 754, 421), (424, 158, 310, 754), (425, 755, 320, 64), (163, 428, 755, 425), (428, 157, 309, 755), (429, 756, 412, 156), (164, 432, 756, 429), (432, 88, 240, 756), (433, 757, 411, 155), (165, 436, 757, 433), (436, 154, 306, 757), (437, 758, 323, 67), (166, 440, 758, 437), (440, 153, 305, 758), (441, 759, 408, 152), (167, 444, 759, 441), (444, 65, 321, 759), (445, 760, 407, 151), (168, 448, 760, 445), (448, 150, 302, 760), (449, 761, 242, 90), (169, 452, 761, 449), (452, 149, 301, 761), (453, 762, 404, 148), (170, 456, 762, 453), (456, 97, 249, 762), (457, 763, 403, 147), (171, 460, 763, 457), (460, 146, 298, 763), (461, 764, 248, 96), (172, 464, 764, 461), (464, 145, 297, 764), (465, 765, 400, 144), (173, 468, 765, 465), (468, 98, 250, 765), (469, 766, 399, 143), (174, 472, 766, 469), (472, 142, 294, 766), (473, 767, 327, 71), (175, 476, 767, 473), (476, 141, 293, 767), (477, 768, 396, 140), (176, 480, 768, 477), (480, 59, 315, 768), (481, 769, 395, 139), (177, 484, 769, 481), (484, 138, 290, 769), (485, 770, 330, 74), (178, 488, 770, 485), (488, 137, 289, 770), (489, 771, 392, 136), (179, 492, 771, 489), (492, 103, 255, 771), (493, 772, 391, 135), (180, 496, 772, 493), (496, 134, 286, 772), (497, 773, 332, 76), (181, 500, 773, 497), (500, 133, 285, 773), (501, 774, 388, 132), (182, 504, 774, 501), (504, 96, 248, 774), (505, 775, 387, 131), (183, 508, 775, 505), (508, 130, 282, 775), (509, 776, 333, 77), (184, 512, 776, 509), (512, 129, 281, 776), (513, 777, 384, 128), (185, 516, 777, 513), (516, 106, 258, 777), (517, 778, 383, 127), (186, 520, 778, 517), (520, 126, 278, 778), (521, 779, 317, 61), (187, 524, 779, 521), (524, 125, 277, 779), (525, 780, 380, 124), (188, 528, 780, 525), (528, 107, 259, 780), (529, 781, 379, 123), (189, 532, 781, 529), (532, 122, 274, 781), (533, 782, 336, 80), (190, 536, 782, 533), (536, 121, 273, 782), (537, 783, 376, 120), (191, 540, 783, 537), (540, 94, 246, 783), (541, 784, 375, 119), (192, 544, 784, 541), (544, 118, 270, 784), (545, 785, 337, 81), (193, 548, 785, 545), (548, 117, 269, 785), (549, 786, 372, 116), (194, 552, 786, 549), (552, 110, 262, 786), (553, 787, 371, 115), (195, 556, 787, 553), (556, 114, 266, 787), (557, 788, 314, 58), (196, 560, 788, 557), (560, 113, 265, 788), (561, 789, 342, 86), (197, 564, 789, 561), (564, 82, 234, 789), (565, 790, 365, 109), (198, 568, 790, 565), (568, 66, 218, 790), (569, 791, 364, 108), (199, 572, 791, 569), (572, 79, 231, 791), (573, 792, 345, 89), (200, 576, 792, 573), (576, 78, 230, 792), (577, 793, 361, 105), (201, 580, 793, 577), (580, 68, 220, 793), (581, 794, 360, 104), (202, 584, 794, 581), (584, 75, 227, 794), (585, 795, 358, 102), (203, 588, 795, 585), (588, 87, 343, 795), (589, 796, 355, 99), (204, 592, 796, 589), (592, 70, 222, 796), (593, 797, 220, 68), (205, 596, 797, 593), (596, 69, 221, 797), (597, 798, 214, 62), (206, 600, 798, 597), (600, 93, 349, 798), (601, 799, 351, 95), (207, 604, 799, 601), (604, 60, 212, 799), (605, 800, 348, 92), (208, 608, 800, 605), (608, 57, 209, 800)])
_uv = me_cube.uv_layers.new(name='UVMap')
_uv.uv.foreach_set('vector', [0.6094, 0.4844, 0.625, 0.4844, 0.625, 0.5, 0.6094, 0.5, 0.6094, 0.7344, 0.625, 0.7344, 0.625, 0.75, 0.6094, 0.75, 0.3594, 0.7344, 0.375, 0.7344, 0.375, 0.75, 0.3594, 0.75, 0.7344, 0.7344, 0.75, 0.7344, 0.75, 0.75, 0.7344, 0.75, 0.7344, 0.6094, 0.75, 0.6094, 0.75, 0.625, 0.7344, 0.625, 0.3594, 0.6094, 0.375, 0.6094, 0.375, 0.625, 0.3594, 0.625, 0.4844, 0.8594, 0.5, 0.8594, 0.5, 0.875, 0.4844, 0.875, 0.6094, 0.8594, 0.625, 0.8594, 0.625, 0.875, 0.6094, 0.875, 0.4844, 0.7344, 0.5, 0.7344, 0.5, 0.75, 0.4844, 0.75, 0.4844, 0.6094, 0.5, 0.6094, 0.5, 0.625, 0.4844, 0.625, 0.6094, 0.6094, 0.625, 0.6094, 0.625, 0.625, 0.6094, 0.625, 0.4844, 0.4844, 0.5, 0.4844, 0.5, 0.5, 0.4844, 0.5, 0.4219, 0.4844, 0.4375, 0.4844, 0.4375, 0.5, 0.4219, 0.5, 0.4219, 0.4219, 0.4375, 0.4219, 0.4375, 0.4375, 0.4219, 0.4375, 0.4844, 0.4219, 0.5, 0.4219, 0.5, 0.4375, 0.4844, 0.4375, 0.5469, 0.6094, 0.5625, 0.6094, 0.5625, 0.625, 0.5469, 0.625, 0.5469, 0.5469, 0.5625, 0.5469, 0.5625, 0.5625, 0.5469, 0.5625, 0.6094, 0.5469, 0.625, 0.5469, 0.625, 0.5625, 0.6094, 0.5625, 0.4219, 0.6094, 0.4375, 0.6094, 0.4375, 0.625, 0.4219, 0.625, 0.4219, 0.5469, 0.4375, 0.5469, 0.4375, 0.5625, 0.4219, 0.5625, 0.4844, 0.5469, 0.5, 0.5469, 0.5, 0.5625, 0.4844, 0.5625, 0.4219, 0.7344, 0.4375, 0.7344, 0.4375, 0.75, 0.4219, 0.75, 0.4219, 0.6719, 0.4375, 0.6719, 0.4375, 0.6875, 0.4219, 0.6875, 0.4844, 0.6719, 0.5, 0.6719, 0.5, 0.6875, 0.4844, 0.6875, 0.5469, 0.8594, 0.5625, 0.8594, 0.5625, 0.875, 0.5469, 0.875, 0.5469, 0.7969, 0.5625, 0.7969, 0.5625, 0.8125, 0.5469, 0.8125, 0.6094, 0.7969, 0.625, 0.7969, 0.625, 0.8125, 0.6094, 0.8125, 0.4219, 0.8594, 0.4375, 0.8594, 0.4375, 0.875, 0.4219, 0.875, 0.4219, 0.7969, 0.4375, 0.7969, 0.4375, 0.8125, 0.4219, 0.8125, 0.4844, 0.7969, 0.5, 0.7969, 0.5, 0.8125, 0.4844, 0.8125, 0.2969, 0.6094, 0.3125, 0.6094, 0.3125, 0.625, 0.2969, 0.625, 0.2969, 0.5469, 0.3125, 0.5469, 0.3125, 0.5625, 0.2969, 0.5625, 0.3594, 0.5469, 0.375, 0.5469, 0.375, 0.5625, 0.3594, 0.5625, 0.6719, 0.6094, 0.6875, 0.6094, 0.6875, 0.625, 0.6719, 0.625, 0.6719, 0.5469, 0.6875, 0.5469, 0.6875, 0.5625, 0.6719, 0.5625, 0.7344, 0.5469, 0.75, 0.5469, 0.75, 0.5625, 0.7344, 0.5625, 0.6719, 0.7344, 0.6875, 0.7344, 0.6875, 0.75, 0.6719, 0.75, 0.6719, 0.6719, 0.6875, 0.6719, 0.6875, 0.6875, 0.6719, 0.6875, 0.7344, 0.6719, 0.75, 0.6719, 0.75, 0.6875, 0.7344, 0.6875, 0.2969, 0.7344, 0.3125, 0.7344, 0.3125, 0.75, 0.2969, 0.75, 0.2969, 0.6719, 0.3125, 0.6719, 0.3125, 0.6875, 0.2969, 0.6875, 0.3594, 0.6719, 0.375, 0.6719, 0.375, 0.6875, 0.3594, 0.6875, 0.5469, 0.7344, 0.5625, 0.7344, 0.5625, 0.75, 0.5469, 0.75, 0.5469, 0.6719, 0.5625, 0.6719, 0.5625, 0.6875, 0.5469, 0.6875, 0.6094, 0.6719, 0.625, 0.6719, 0.625, 0.6875, 0.6094, 0.6875, 0.5469, 0.4844, 0.5625, 0.4844, 0.5625, 0.5, 0.5469, 0.5, 0.5469, 0.4219, 0.5625, 0.4219, 0.5625, 0.4375, 0.5469, 0.4375, 0.6094, 0.4219, 0.625, 0.4219, 0.625, 0.4375, 0.6094, 0.4375, 0.5781, 0.4219, 0.5938, 0.4219, 0.5938, 0.4375, 0.5781, 0.4375, 0.5781, 0.3906, 0.5938, 0.3906, 0.5938, 0.4062, 0.5781, 0.4062, 0.6094, 0.3906, 0.625, 0.3906, 0.625, 0.4062, 0.6094, 0.4062, 0.5156, 0.4219, 0.5312, 0.4219, 0.5312, 0.4375, 0.5156, 0.4375, 0.5156, 0.3906, 0.5312, 0.3906, 0.5312, 0.4062, 0.5156, 0.4062, 0.5469, 0.3906, 0.5625, 0.3906, 0.5625, 0.4062, 0.5469, 0.4062, 0.5156, 0.4844, 0.5312, 0.4844, 0.5312, 0.5, 0.5156, 0.5, 0.5156, 0.4531, 0.5312, 0.4531, 0.5312, 0.4688, 0.5156, 0.4688, 0.5469, 0.4531, 0.5625, 0.4531, 0.5625, 0.4688, 0.5469, 0.4688, 0.5781, 0.6719, 0.5938, 0.6719, 0.5938, 0.6875, 0.5781, 0.6875, 0.5781, 0.6406, 0.5938, 0.6406, 0.5938, 0.6562, 0.5781, 0.6562, 0.6094, 0.6406, 0.625, 0.6406, 0.625, 0.6562, 0.6094, 0.6562, 0.5156, 0.6719, 0.5312, 0.6719, 0.5312, 0.6875, 0.5156, 0.6875, 0.5156, 0.6406, 0.5312, 0.6406, 0.5312, 0.6562, 0.5156, 0.6562, 0.5469, 0.6406, 0.5625, 0.6406, 0.5625, 0.6562, 0.5469, 0.6562, 0.5156, 0.7344, 0.5312, 0.7344, 0.5312, 0.75, 0.5156, 0.75, 0.5156, 0.7031, 0.5312, 0.7031, 0.5312, 0.7188, 0.5156, 0.7188, 0.5469, 0.7031, 0.5625, 0.7031, 0.5625, 0.7188, 0.5469, 0.7188, 0.3281, 0.6719, 0.3438, 0.6719, 0.3438, 0.6875, 0.3281, 0.6875, 0.3281, 0.6406, 0.3438, 0.6406, 0.3438, 0.6562, 0.3281, 0.6562, 0.3594, 0.6406, 0.375, 0.6406, 0.375, 0.6562, 0.3594, 0.6562, 0.2656, 0.6719, 0.2812, 0.6719, 0.2812, 0.6875, 0.2656, 0.6875, 0.2656, 0.6406, 0.2812, 0.6406, 0.2812, 0.6562, 0.2656, 0.6562, 0.2969, 0.6406, 0.3125, 0.6406, 0.3125, 0.6562, 0.2969, 0.6562, 0.2656, 0.7344, 0.2812, 0.7344, 0.2812, 0.75, 0.2656, 0.75, 0.2656, 0.7031, 0.2812, 0.7031, 0.2812, 0.7188, 0.2656, 0.7188, 0.2969, 0.7031, 0.3125, 0.7031, 0.3125, 0.7188, 0.2969, 0.7188, 0.7031, 0.6719, 0.7188, 0.6719, 0.7188, 0.6875, 0.7031, 0.6875, 0.7031, 0.6406, 0.7188, 0.6406, 0.7188, 0.6562, 0.7031, 0.6562, 0.7344, 0.6406, 0.75, 0.6406, 0.75, 0.6562, 0.7344, 0.6562, 0.6406, 0.6719, 0.6562, 0.6719, 0.6562, 0.6875, 0.6406, 0.6875, 0.6406, 0.6406, 0.6562, 0.6406, 0.6562, 0.6562, 0.6406, 0.6562, 0.6719, 0.6406, 0.6875, 0.6406, 0.6875, 0.6562, 0.6719, 0.6562, 0.6406, 0.7344, 0.6562, 0.7344, 0.6562, 0.75, 0.6406, 0.75, 0.6406, 0.7031, 0.6562, 0.7031, 0.6562, 0.7188, 0.6406, 0.7188, 0.6719, 0.7031, 0.6875, 0.7031, 0.6875, 0.7188, 0.6719, 0.7188, 0.7031, 0.5469, 0.7188, 0.5469, 0.7188, 0.5625, 0.7031, 0.5625, 0.7031, 0.5156, 0.7188, 0.5156, 0.7188, 0.5312, 0.7031, 0.5312, 0.7344, 0.5156, 0.75, 0.5156, 0.75, 0.5312, 0.7344, 0.5312, 0.6406, 0.5469, 0.6562, 0.5469, 0.6562, 0.5625, 0.6406, 0.5625, 0.6406, 0.5156, 0.6562, 0.5156, 0.6562, 0.5312, 0.6406, 0.5312, 0.6719, 0.5156, 0.6875, 0.5156, 0.6875, 0.5312, 0.6719, 0.5312, 0.6406, 0.6094, 0.6562, 0.6094, 0.6562, 0.625, 0.6406, 0.625, 0.6406, 0.5781, 0.6562, 0.5781, 0.6562, 0.5938, 0.6406, 0.5938, 0.6719, 0.5781, 0.6875, 0.5781, 0.6875, 0.5938, 0.6719, 0.5938, 0.3281, 0.5469, 0.3438, 0.5469, 0.3438, 0.5625, 0.3281, 0.5625, 0.3281, 0.5156, 0.3438, 0.5156, 0.3438, 0.5312, 0.3281, 0.5312, 0.3594, 0.5156, 0.375, 0.5156, 0.375, 0.5312, 0.3594, 0.5312, 0.2656, 0.5469, 0.2812, 0.5469, 0.2812, 0.5625, 0.2656, 0.5625, 0.2656, 0.5156, 0.2812, 0.5156, 0.2812, 0.5312, 0.2656, 0.5312, 0.2969, 0.5156, 0.3125, 0.5156, 0.3125, 0.5312, 0.2969, 0.5312, 0.2656, 0.6094, 0.2812, 0.6094, 0.2812, 0.625, 0.2656, 0.625, 0.2656, 0.5781, 0.2812, 0.5781, 0.2812, 0.5938, 0.2656, 0.5938, 0.2969, 0.5781, 0.3125, 0.5781, 0.3125, 0.5938, 0.2969, 0.5938, 0.4531, 0.7969, 0.4688, 0.7969, 0.4688, 0.8125, 0.4531, 0.8125, 0.4531, 0.7656, 0.4688, 0.7656, 0.4688, 0.7812, 0.4531, 0.7812, 0.4844, 0.7656, 0.5, 0.7656, 0.5, 0.7812, 0.4844, 0.7812, 0.3906, 0.7969, 0.4062, 0.7969, 0.4062, 0.8125, 0.3906, 0.8125, 0.3906, 0.7656, 0.4062, 0.7656, 0.4062, 0.7812, 0.3906, 0.7812, 0.4219, 0.7656, 0.4375, 0.7656, 0.4375, 0.7812, 0.4219, 0.7812, 0.3906, 0.8594, 0.4062, 0.8594, 0.4062, 0.875, 0.3906, 0.875, 0.3906, 0.8281, 0.4062, 0.8281, 0.4062, 0.8438, 0.3906, 0.8438, 0.4219, 0.8281, 0.4375, 0.8281, 0.4375, 0.8438, 0.4219, 0.8438, 0.5781, 0.7969, 0.5938, 0.7969, 0.5938, 0.8125, 0.5781, 0.8125, 0.5781, 0.7656, 0.5938, 0.7656, 0.5938, 0.7812, 0.5781, 0.7812, 0.6094, 0.7656, 0.625, 0.7656, 0.625, 0.7812, 0.6094, 0.7812, 0.5156, 0.7969, 0.5312, 0.7969, 0.5312, 0.8125, 0.5156, 0.8125, 0.5156, 0.7656, 0.5312, 0.7656, 0.5312, 0.7812, 0.5156, 0.7812, 0.5469, 0.7656, 0.5625, 0.7656, 0.5625, 0.7812, 0.5469, 0.7812, 0.5156, 0.8594, 0.5312, 0.8594, 0.5312, 0.875, 0.5156, 0.875, 0.5156, 0.8281, 0.5312, 0.8281, 0.5312, 0.8438, 0.5156, 0.8438, 0.5469, 0.8281, 0.5625, 0.8281, 0.5625, 0.8438, 0.5469, 0.8438, 0.4531, 0.6719, 0.4688, 0.6719, 0.4688, 0.6875, 0.4531, 0.6875, 0.4531, 0.6406, 0.4688, 0.6406, 0.4688, 0.6562, 0.4531, 0.6562, 0.4844, 0.6406, 0.5, 0.6406, 0.5, 0.6562, 0.4844, 0.6562, 0.3906, 0.6719, 0.4062, 0.6719, 0.4062, 0.6875, 0.3906, 0.6875, 0.3906, 0.6406, 0.4062, 0.6406, 0.4062, 0.6562, 0.3906, 0.6562, 0.4219, 0.6406, 0.4375, 0.6406, 0.4375, 0.6562, 0.4219, 0.6562, 0.3906, 0.7344, 0.4062, 0.7344, 0.4062, 0.75, 0.3906, 0.75, 0.3906, 0.7031, 0.4062, 0.7031, 0.4062, 0.7188, 0.3906, 0.7188, 0.4219, 0.7031, 0.4375, 0.7031, 0.4375, 0.7188, 0.4219, 0.7188, 0.4531, 0.5469, 0.4688, 0.5469, 0.4688, 0.5625, 0.4531, 0.5625, 0.4531, 0.5156, 0.4688, 0.5156, 0.4688, 0.5312, 0.4531, 0.5312, 0.4844, 0.5156, 0.5, 0.5156, 0.5, 0.5312, 0.4844, 0.5312, 0.3906, 0.5469, 0.4062, 0.5469, 0.4062, 0.5625, 0.3906, 0.5625, 0.3906, 0.5156, 0.4062, 0.5156, 0.4062, 0.5312, 0.3906, 0.5312, 0.4219, 0.5156, 0.4375, 0.5156, 0.4375, 0.5312, 0.4219, 0.5312, 0.3906, 0.6094, 0.4062, 0.6094, 0.4062, 0.625, 0.3906, 0.625, 0.3906, 0.5781, 0.4062, 0.5781, 0.4062, 0.5938, 0.3906, 0.5938, 0.4219, 0.5781, 0.4375, 0.5781, 0.4375, 0.5938, 0.4219, 0.5938, 0.5781, 0.5469, 0.5938, 0.5469, 0.5938, 0.5625, 0.5781, 0.5625, 0.5781, 0.5156, 0.5938, 0.5156, 0.5938, 0.5312, 0.5781, 0.5312, 0.6094, 0.5156, 0.625, 0.5156, 0.625, 0.5312, 0.6094, 0.5312, 0.5156, 0.5469, 0.5312, 0.5469, 0.5312, 0.5625, 0.5156, 0.5625, 0.5156, 0.5156, 0.5312, 0.5156, 0.5312, 0.5312, 0.5156, 0.5312, 0.5469, 0.5156, 0.5625, 0.5156, 0.5625, 0.5312, 0.5469, 0.5312, 0.5156, 0.6094, 0.5312, 0.6094, 0.5312, 0.625, 0.5156, 0.625, 0.5156, 0.5781, 0.5312, 0.5781, 0.5312, 0.5938, 0.5156, 0.5938, 0.5469, 0.5781, 0.5625, 0.5781, 0.5625, 0.5938, 0.5469, 0.5938, 0.4531, 0.4219, 0.4688, 0.4219, 0.4688, 0.4375, 0.4531, 0.4375, 0.4531, 0.3906, 0.4688, 0.3906, 0.4688, 0.4062, 0.4531, 0.4062, 0.4844, 0.3906, 0.5, 0.3906, 0.5, 0.4062, 0.4844, 0.4062, 0.3906, 0.4219, 0.4062, 0.4219, 0.4062, 0.4375, 0.3906, 0.4375, 0.3906, 0.3906, 0.4062, 0.3906, 0.4062, 0.4062, 0.3906, 0.4062, 0.4219, 0.3906, 0.4375, 0.3906, 0.4375, 0.4062, 0.4219, 0.4062, 0.3906, 0.4844, 0.4062, 0.4844, 0.4062, 0.5, 0.3906, 0.5, 0.3906, 0.4531, 0.4062, 0.4531, 0.4062, 0.4688, 0.3906, 0.4688, 0.4219, 0.4531, 0.4375, 0.4531, 0.4375, 0.4688, 0.4219, 0.4688, 0.4531, 0.4844, 0.4688, 0.4844, 0.4688, 0.5, 0.4531, 0.5, 0.4531, 0.4531, 0.4688, 0.4531, 0.4688, 0.4688, 0.4531, 0.4688, 0.4844, 0.4531, 0.5, 0.4531, 0.5, 0.4688, 0.4844, 0.4688, 0.5781, 0.6094, 0.5938, 0.6094, 0.5938, 0.625, 0.5781, 0.625, 0.5781, 0.5781, 0.5938, 0.5781, 0.5938, 0.5938, 0.5781, 0.5938, 0.6094, 0.5781, 0.625, 0.5781, 0.625, 0.5938, 0.6094, 0.5938, 0.4531, 0.6094, 0.4688, 0.6094, 0.4688, 0.625, 0.4531, 0.625, 0.4531, 0.5781, 0.4688, 0.5781, 0.4688, 0.5938, 0.4531, 0.5938, 0.4844, 0.5781, 0.5, 0.5781, 0.5, 0.5938, 0.4844, 0.5938, 0.4531, 0.7344, 0.4688, 0.7344, 0.4688, 0.75, 0.4531, 0.75, 0.4531, 0.7031, 0.4688, 0.7031, 0.4688, 0.7188, 0.4531, 0.7188, 0.4844, 0.7031, 0.5, 0.7031, 0.5, 0.7188, 0.4844, 0.7188, 0.5781, 0.8594, 0.5938, 0.8594, 0.5938, 0.875, 0.5781, 0.875, 0.5781, 0.8281, 0.5938, 0.8281, 0.5938, 0.8438, 0.5781, 0.8438, 0.6094, 0.8281, 0.625, 0.8281, 0.625, 0.8438, 0.6094, 0.8438, 0.4531, 0.8594, 0.4688, 0.8594, 0.4688, 0.875, 0.4531, 0.875, 0.4531, 0.8281, 0.4688, 0.8281, 0.4688, 0.8438, 0.4531, 0.8438, 0.4844, 0.8281, 0.5, 0.8281, 0.5, 0.8438, 0.4844, 0.8438, 0.3281, 0.6094, 0.3438, 0.6094, 0.3438, 0.625, 0.3281, 0.625, 0.3281, 0.5781, 0.3438, 0.5781, 0.3438, 0.5938, 0.3281, 0.5938, 0.3594, 0.5781, 0.375, 0.5781, 0.375, 0.5938, 0.3594, 0.5938, 0.7031, 0.6094, 0.7188, 0.6094, 0.7188, 0.625, 0.7031, 0.625, 0.7031, 0.5781, 0.7188, 0.5781, 0.7188, 0.5938, 0.7031, 0.5938, 0.7344, 0.5781, 0.75, 0.5781, 0.75, 0.5938, 0.7344, 0.5938, 0.7031, 0.7344, 0.7188, 0.7344, 0.7188, 0.75, 0.7031, 0.75, 0.7031, 0.7031, 0.7188, 0.7031, 0.7188, 0.7188, 0.7031, 0.7188, 0.7344, 0.7031, 0.75, 0.7031, 0.75, 0.7188, 0.7344, 0.7188, 0.3281, 0.7344, 0.3438, 0.7344, 0.3438, 0.75, 0.3281, 0.75, 0.3281, 0.7031, 0.3438, 0.7031, 0.3438, 0.7188, 0.3281, 0.7188, 0.3594, 0.7031, 0.375, 0.7031, 0.375, 0.7188, 0.3594, 0.7188, 0.5781, 0.7344, 0.5938, 0.7344, 0.5938, 0.75, 0.5781, 0.75, 0.5781, 0.7031, 0.5938, 0.7031, 0.5938, 0.7188, 0.5781, 0.7188, 0.6094, 0.7031, 0.625, 0.7031, 0.625, 0.7188, 0.6094, 0.7188, 0.5781, 0.4844, 0.5938, 0.4844, 0.5938, 0.5, 0.5781, 0.5, 0.5781, 0.4531, 0.5938, 0.4531, 0.5938, 0.4688, 0.5781, 0.4688, 0.6094, 0.4531, 0.625, 0.4531, 0.625, 0.4688, 0.6094, 0.4688, 0.5938, 0.4531, 0.6094, 0.4531, 0.6094, 0.4688, 0.5938, 0.4688, 0.5938, 0.4375, 0.6094, 0.4375, 0.6094, 0.4531, 0.5938, 0.4531, 0.6094, 0.4375, 0.625, 0.4375, 0.625, 0.4531, 0.6094, 0.4531, 0.5625, 0.4531, 0.5781, 0.4531, 0.5781, 0.4688, 0.5625, 0.4688, 0.5625, 0.4375, 0.5781, 0.4375, 0.5781, 0.4531, 0.5625, 0.4531, 0.5781, 0.4375, 0.5938, 0.4375, 0.5938, 0.4531, 0.5781, 0.4531, 0.5625, 0.4844, 0.5781, 0.4844, 0.5781, 0.5, 0.5625, 0.5, 0.5625, 0.4688, 0.5781, 0.4688, 0.5781, 0.4844, 0.5625, 0.4844, 0.5781, 0.4688, 0.5938, 0.4688, 0.5938, 0.4844, 0.5781, 0.4844, 0.5938, 0.7031, 0.6094, 0.7031, 0.6094, 0.7188, 0.5938, 0.7188, 0.5938, 0.6875, 0.6094, 0.6875, 0.6094, 0.7031, 0.5938, 0.7031, 0.6094, 0.6875, 0.625, 0.6875, 0.625, 0.7031, 0.6094, 0.7031, 0.5625, 0.7031, 0.5781, 0.7031, 0.5781, 0.7188, 0.5625, 0.7188, 0.5625, 0.6875, 0.5781, 0.6875, 0.5781, 0.7031, 0.5625, 0.7031, 0.5781, 0.6875, 0.5938, 0.6875, 0.5938, 0.7031, 0.5781, 0.7031, 0.5625, 0.7344, 0.5781, 0.7344, 0.5781, 0.75, 0.5625, 0.75, 0.5625, 0.7188, 0.5781, 0.7188, 0.5781, 0.7344, 0.5625, 0.7344, 0.5781, 0.7188, 0.5938, 0.7188, 0.5938, 0.7344, 0.5781, 0.7344, 0.3438, 0.7031, 0.3594, 0.7031, 0.3594, 0.7188, 0.3438, 0.7188, 0.3438, 0.6875, 0.3594, 0.6875, 0.3594, 0.7031, 0.3438, 0.7031, 0.3594, 0.6875, 0.375, 0.6875, 0.375, 0.7031, 0.3594, 0.7031, 0.3125, 0.7031, 0.3281, 0.7031, 0.3281, 0.7188, 0.3125, 0.7188, 0.3125, 0.6875, 0.3281, 0.6875, 0.3281, 0.7031, 0.3125, 0.7031, 0.3281, 0.6875, 0.3438, 0.6875, 0.3438, 0.7031, 0.3281, 0.7031, 0.3125, 0.7344, 0.3281, 0.7344, 0.3281, 0.75, 0.3125, 0.75, 0.3125, 0.7188, 0.3281, 0.7188, 0.3281, 0.7344, 0.3125, 0.7344, 0.3281, 0.7188, 0.3438, 0.7188, 0.3438, 0.7344, 0.3281, 0.7344, 0.7188, 0.7031, 0.7344, 0.7031, 0.7344, 0.7188, 0.7188, 0.7188, 0.7188, 0.6875, 0.7344, 0.6875, 0.7344, 0.7031, 0.7188, 0.7031, 0.7344, 0.6875, 0.75, 0.6875, 0.75, 0.7031, 0.7344, 0.7031, 0.6875, 0.7031, 0.7031, 0.7031, 0.7031, 0.7188, 0.6875, 0.7188, 0.6875, 0.6875, 0.7031, 0.6875, 0.7031, 0.7031, 0.6875, 0.7031, 0.7031, 0.6875, 0.7188, 0.6875, 0.7188, 0.7031, 0.7031, 0.7031, 0.6875, 0.7344, 0.7031, 0.7344, 0.7031, 0.75, 0.6875, 0.75, 0.6875, 0.7188, 0.7031, 0.7188, 0.7031, 0.7344, 0.6875, 0.7344, 0.7031, 0.7188, 0.7188, 0.7188, 0.7188, 0.7344, 0.7031, 0.7344, 0.7188, 0.5781, 0.7344, 0.5781, 0.7344, 0.5938, 0.7188, 0.5938, 0.7188, 0.5625, 0.7344, 0.5625, 0.7344, 0.5781, 0.7188, 0.5781, 0.7344, 0.5625, 0.75, 0.5625, 0.75, 0.5781, 0.7344, 0.5781, 0.6875, 0.5781, 0.7031, 0.5781, 0.7031, 0.5938, 0.6875, 0.5938, 0.6875, 0.5625, 0.7031, 0.5625, 0.7031, 0.5781, 0.6875, 0.5781, 0.7031, 0.5625, 0.7188, 0.5625, 0.7188, 0.5781, 0.7031, 0.5781, 0.6875, 0.6094, 0.7031, 0.6094, 0.7031, 0.625, 0.6875, 0.625, 0.6875, 0.5938, 0.7031, 0.5938, 0.7031, 0.6094, 0.6875, 0.6094, 0.7031, 0.5938, 0.7188, 0.5938, 0.7188, 0.6094, 0.7031, 0.6094, 0.3438, 0.5781, 0.3594, 0.5781, 0.3594, 0.5938, 0.3438, 0.5938, 0.3438, 0.5625, 0.3594, 0.5625, 0.3594, 0.5781, 0.3438, 0.5781, 0.3594, 0.5625, 0.375, 0.5625, 0.375, 0.5781, 0.3594, 0.5781, 0.3125, 0.5781, 0.3281, 0.5781, 0.3281, 0.5938, 0.3125, 0.5938, 0.3125, 0.5625, 0.3281, 0.5625, 0.3281, 0.5781, 0.3125, 0.5781, 0.3281, 0.5625, 0.3438, 0.5625, 0.3438, 0.5781, 0.3281, 0.5781, 0.3125, 0.6094, 0.3281, 0.6094, 0.3281, 0.625, 0.3125, 0.625, 0.3125, 0.5938, 0.3281, 0.5938, 0.3281, 0.6094, 0.3125, 0.6094, 0.3281, 0.5938, 0.3438, 0.5938, 0.3438, 0.6094, 0.3281, 0.6094, 0.4688, 0.8281, 0.4844, 0.8281, 0.4844, 0.8438, 0.4688, 0.8438, 0.4688, 0.8125, 0.4844, 0.8125, 0.4844, 0.8281, 0.4688, 0.8281, 0.4844, 0.8125, 0.5, 0.8125, 0.5, 0.8281, 0.4844, 0.8281, 0.4375, 0.8281, 0.4531, 0.8281, 0.4531, 0.8438, 0.4375, 0.8438, 0.4375, 0.8125, 0.4531, 0.8125, 0.4531, 0.8281, 0.4375, 0.8281, 0.4531, 0.8125, 0.4688, 0.8125, 0.4688, 0.8281, 0.4531, 0.8281, 0.4375, 0.8594, 0.4531, 0.8594, 0.4531, 0.875, 0.4375, 0.875, 0.4375, 0.8438, 0.4531, 0.8438, 0.4531, 0.8594, 0.4375, 0.8594, 0.4531, 0.8438, 0.4688, 0.8438, 0.4688, 0.8594, 0.4531, 0.8594, 0.5938, 0.8281, 0.6094, 0.8281, 0.6094, 0.8438, 0.5938, 0.8438, 0.5938, 0.8125, 0.6094, 0.8125, 0.6094, 0.8281, 0.5938, 0.8281, 0.6094, 0.8125, 0.625, 0.8125, 0.625, 0.8281, 0.6094, 0.8281, 0.5625, 0.8281, 0.5781, 0.8281, 0.5781, 0.8438, 0.5625, 0.8438, 0.5625, 0.8125, 0.5781, 0.8125, 0.5781, 0.8281, 0.5625, 0.8281, 0.5781, 0.8125, 0.5938, 0.8125, 0.5938, 0.8281, 0.5781, 0.8281, 0.5625, 0.8594, 0.5781, 0.8594, 0.5781, 0.875, 0.5625, 0.875, 0.5625, 0.8438, 0.5781, 0.8438, 0.5781, 0.8594, 0.5625, 0.8594, 0.5781, 0.8438, 0.5938, 0.8438, 0.5938, 0.8594, 0.5781, 0.8594, 0.4688, 0.7031, 0.4844, 0.7031, 0.4844, 0.7188, 0.4688, 0.7188, 0.4688, 0.6875, 0.4844, 0.6875, 0.4844, 0.7031, 0.4688, 0.7031, 0.4844, 0.6875, 0.5, 0.6875, 0.5, 0.7031, 0.4844, 0.7031, 0.4375, 0.7031, 0.4531, 0.7031, 0.4531, 0.7188, 0.4375, 0.7188, 0.4375, 0.6875, 0.4531, 0.6875, 0.4531, 0.7031, 0.4375, 0.7031, 0.4531, 0.6875, 0.4688, 0.6875, 0.4688, 0.7031, 0.4531, 0.7031, 0.4375, 0.7344, 0.4531, 0.7344, 0.4531, 0.75, 0.4375, 0.75, 0.4375, 0.7188, 0.4531, 0.7188, 0.4531, 0.7344, 0.4375, 0.7344, 0.4531, 0.7188, 0.4688, 0.7188, 0.4688, 0.7344, 0.4531, 0.7344, 0.4688, 0.5781, 0.4844, 0.5781, 0.4844, 0.5938, 0.4688, 0.5938, 0.4688, 0.5625, 0.4844, 0.5625, 0.4844, 0.5781, 0.4688, 0.5781, 0.4844, 0.5625, 0.5, 0.5625, 0.5, 0.5781, 0.4844, 0.5781, 0.4375, 0.5781, 0.4531, 0.5781, 0.4531, 0.5938, 0.4375, 0.5938, 0.4375, 0.5625, 0.4531, 0.5625, 0.4531, 0.5781, 0.4375, 0.5781, 0.4531, 0.5625, 0.4688, 0.5625, 0.4688, 0.5781, 0.4531, 0.5781, 0.4375, 0.6094, 0.4531, 0.6094, 0.4531, 0.625, 0.4375, 0.625, 0.4375, 0.5938, 0.4531, 0.5938, 0.4531, 0.6094, 0.4375, 0.6094, 0.4531, 0.5938, 0.4688, 0.5938, 0.4688, 0.6094, 0.4531, 0.6094, 0.5938, 0.5781, 0.6094, 0.5781, 0.6094, 0.5938, 0.5938, 0.5938, 0.5938, 0.5625, 0.6094, 0.5625, 0.6094, 0.5781, 0.5938, 0.5781, 0.6094, 0.5625, 0.625, 0.5625, 0.625, 0.5781, 0.6094, 0.5781, 0.5625, 0.5781, 0.5781, 0.5781, 0.5781, 0.5938, 0.5625, 0.5938, 0.5625, 0.5625, 0.5781, 0.5625, 0.5781, 0.5781, 0.5625, 0.5781, 0.5781, 0.5625, 0.5938, 0.5625, 0.5938, 0.5781, 0.5781, 0.5781, 0.5625, 0.6094, 0.5781, 0.6094, 0.5781, 0.625, 0.5625, 0.625, 0.5625, 0.5938, 0.5781, 0.5938, 0.5781, 0.6094, 0.5625, 0.6094, 0.5781, 0.5938, 0.5938, 0.5938, 0.5938, 0.6094, 0.5781, 0.6094, 0.4688, 0.4531, 0.4844, 0.4531, 0.4844, 0.4688, 0.4688, 0.4688, 0.4688, 0.4375, 0.4844, 0.4375, 0.4844, 0.4531, 0.4688, 0.4531, 0.4844, 0.4375, 0.5, 0.4375, 0.5, 0.4531, 0.4844, 0.4531, 0.4375, 0.4531, 0.4531, 0.4531, 0.4531, 0.4688, 0.4375, 0.4688, 0.4375, 0.4375, 0.4531, 0.4375, 0.4531, 0.4531, 0.4375, 0.4531, 0.4531, 0.4375, 0.4688, 0.4375, 0.4688, 0.4531, 0.4531, 0.4531, 0.4375, 0.4844, 0.4531, 0.4844, 0.4531, 0.5, 0.4375, 0.5, 0.4375, 0.4688, 0.4531, 0.4688, 0.4531, 0.4844, 0.4375, 0.4844, 0.4531, 0.4688, 0.4688, 0.4688, 0.4688, 0.4844, 0.4531, 0.4844, 0.4062, 0.4531, 0.4219, 0.4531, 0.4219, 0.4688, 0.4062, 0.4688, 0.4062, 0.4375, 0.4219, 0.4375, 0.4219, 0.4531, 0.4062, 0.4531, 0.4219, 0.4375, 0.4375, 0.4375, 0.4375, 0.4531, 0.4219, 0.4531, 0.375, 0.4531, 0.3906, 0.4531, 0.3906, 0.4688, 0.375, 0.4688, 0.375, 0.4375, 0.3906, 0.4375, 0.3906, 0.4531, 0.375, 0.4531, 0.3906, 0.4375, 0.4062, 0.4375, 0.4062, 0.4531, 0.3906, 0.4531, 0.375, 0.4844, 0.3906, 0.4844, 0.3906, 0.5, 0.375, 0.5, 0.375, 0.4688, 0.3906, 0.4688, 0.3906, 0.4844, 0.375, 0.4844, 0.3906, 0.4688, 0.4062, 0.4688, 0.4062, 0.4844, 0.3906, 0.4844, 0.4062, 0.3906, 0.4219, 0.3906, 0.4219, 0.4062, 0.4062, 0.4062, 0.4062, 0.375, 0.4219, 0.375, 0.4219, 0.3906, 0.4062, 0.3906, 0.4219, 0.375, 0.4375, 0.375, 0.4375, 0.3906, 0.4219, 0.3906, 0.375, 0.3906, 0.3906, 0.3906, 0.3906, 0.4062, 0.375, 0.4062, 0.375, 0.375, 0.3906, 0.375, 0.3906, 0.3906, 0.375, 0.3906, 0.3906, 0.375, 0.4062, 0.375, 0.4062, 0.3906, 0.3906, 0.3906, 0.375, 0.4219, 0.3906, 0.4219, 0.3906, 0.4375, 0.375, 0.4375, 0.375, 0.4062, 0.3906, 0.4062, 0.3906, 0.4219, 0.375, 0.4219, 0.3906, 0.4062, 0.4062, 0.4062, 0.4062, 0.4219, 0.3906, 0.4219, 0.4688, 0.3906, 0.4844, 0.3906, 0.4844, 0.4062, 0.4688, 0.4062, 0.4688, 0.375, 0.4844, 0.375, 0.4844, 0.3906, 0.4688, 0.3906, 0.4844, 0.375, 0.5, 0.375, 0.5, 0.3906, 0.4844, 0.3906, 0.4375, 0.3906, 0.4531, 0.3906, 0.4531, 0.4062, 0.4375, 0.4062, 0.4375, 0.375, 0.4531, 0.375, 0.4531, 0.3906, 0.4375, 0.3906, 0.4531, 0.375, 0.4688, 0.375, 0.4688, 0.3906, 0.4531, 0.3906, 0.4375, 0.4219, 0.4531, 0.4219, 0.4531, 0.4375, 0.4375, 0.4375, 0.4375, 0.4062, 0.4531, 0.4062, 0.4531, 0.4219, 0.4375, 0.4219, 0.4531, 0.4062, 0.4688, 0.4062, 0.4688, 0.4219, 0.4531, 0.4219, 0.5312, 0.5781, 0.5469, 0.5781, 0.5469, 0.5938, 0.5312, 0.5938, 0.5312, 0.5625, 0.5469, 0.5625, 0.5469, 0.5781, 0.5312, 0.5781, 0.5469, 0.5625, 0.5625, 0.5625, 0.5625, 0.5781, 0.5469, 0.5781, 0.5, 0.5781, 0.5156, 0.5781, 0.5156, 0.5938, 0.5, 0.5938, 0.5, 0.5625, 0.5156, 0.5625, 0.5156, 0.5781, 0.5, 0.5781, 0.5156, 0.5625, 0.5312, 0.5625, 0.5312, 0.5781, 0.5156, 0.5781, 0.5, 0.6094, 0.5156, 0.6094, 0.5156, 0.625, 0.5, 0.625, 0.5, 0.5938, 0.5156, 0.5938, 0.5156, 0.6094, 0.5, 0.6094, 0.5156, 0.5938, 0.5312, 0.5938, 0.5312, 0.6094, 0.5156, 0.6094, 0.5312, 0.5156, 0.5469, 0.5156, 0.5469, 0.5312, 0.5312, 0.5312, 0.5312, 0.5, 0.5469, 0.5, 0.5469, 0.5156, 0.5312, 0.5156, 0.5469, 0.5, 0.5625, 0.5, 0.5625, 0.5156, 0.5469, 0.5156, 0.5, 0.5156, 0.5156, 0.5156, 0.5156, 0.5312, 0.5, 0.5312, 0.5, 0.5, 0.5156, 0.5, 0.5156, 0.5156, 0.5, 0.5156, 0.5156, 0.5, 0.5312, 0.5, 0.5312, 0.5156, 0.5156, 0.5156, 0.5, 0.5469, 0.5156, 0.5469, 0.5156, 0.5625, 0.5, 0.5625, 0.5, 0.5312, 0.5156, 0.5312, 0.5156, 0.5469, 0.5, 0.5469, 0.5156, 0.5312, 0.5312, 0.5312, 0.5312, 0.5469, 0.5156, 0.5469, 0.5938, 0.5156, 0.6094, 0.5156, 0.6094, 0.5312, 0.5938, 0.5312, 0.5938, 0.5, 0.6094, 0.5, 0.6094, 0.5156, 0.5938, 0.5156, 0.6094, 0.5, 0.625, 0.5, 0.625, 0.5156, 0.6094, 0.5156, 0.5625, 0.5156, 0.5781, 0.5156, 0.5781, 0.5312, 0.5625, 0.5312, 0.5625, 0.5, 0.5781, 0.5, 0.5781, 0.5156, 0.5625, 0.5156, 0.5781, 0.5, 0.5938, 0.5, 0.5938, 0.5156, 0.5781, 0.5156, 0.5625, 0.5469, 0.5781, 0.5469, 0.5781, 0.5625, 0.5625, 0.5625, 0.5625, 0.5312, 0.5781, 0.5312, 0.5781, 0.5469, 0.5625, 0.5469, 0.5781, 0.5312, 0.5938, 0.5312, 0.5938, 0.5469, 0.5781, 0.5469, 0.4062, 0.5781, 0.4219, 0.5781, 0.4219, 0.5938, 0.4062, 0.5938, 0.4062, 0.5625, 0.4219, 0.5625, 0.4219, 0.5781, 0.4062, 0.5781, 0.4219, 0.5625, 0.4375, 0.5625, 0.4375, 0.5781, 0.4219, 0.5781, 0.375, 0.5781, 0.3906, 0.5781, 0.3906, 0.5938, 0.375, 0.5938, 0.375, 0.5625, 0.3906, 0.5625, 0.3906, 0.5781, 0.375, 0.5781, 0.3906, 0.5625, 0.4062, 0.5625, 0.4062, 0.5781, 0.3906, 0.5781, 0.375, 0.6094, 0.3906, 0.6094, 0.3906, 0.625, 0.375, 0.625, 0.375, 0.5938, 0.3906, 0.5938, 0.3906, 0.6094, 0.375, 0.6094, 0.3906, 0.5938, 0.4062, 0.5938, 0.4062, 0.6094, 0.3906, 0.6094, 0.4062, 0.5156, 0.4219, 0.5156, 0.4219, 0.5312, 0.4062, 0.5312, 0.4062, 0.5, 0.4219, 0.5, 0.4219, 0.5156, 0.4062, 0.5156, 0.4219, 0.5, 0.4375, 0.5, 0.4375, 0.5156, 0.4219, 0.5156, 0.375, 0.5156, 0.3906, 0.5156, 0.3906, 0.5312, 0.375, 0.5312, 0.375, 0.5, 0.3906, 0.5, 0.3906, 0.5156, 0.375, 0.5156, 0.3906, 0.5, 0.4062, 0.5, 0.4062, 0.5156, 0.3906, 0.5156, 0.375, 0.5469, 0.3906, 0.5469, 0.3906, 0.5625, 0.375, 0.5625, 0.375, 0.5312, 0.3906, 0.5312, 0.3906, 0.5469, 0.375, 0.5469, 0.3906, 0.5312, 0.4062, 0.5312, 0.4062, 0.5469, 0.3906, 0.5469, 0.4688, 0.5156, 0.4844, 0.5156, 0.4844, 0.5312, 0.4688, 0.5312, 0.4688, 0.5, 0.4844, 0.5, 0.4844, 0.5156, 0.4688, 0.5156, 0.4844, 0.5, 0.5, 0.5, 0.5, 0.5156, 0.4844, 0.5156, 0.4375, 0.5156, 0.4531, 0.5156, 0.4531, 0.5312, 0.4375, 0.5312, 0.4375, 0.5, 0.4531, 0.5, 0.4531, 0.5156, 0.4375, 0.5156, 0.4531, 0.5, 0.4688, 0.5, 0.4688, 0.5156, 0.4531, 0.5156, 0.4375, 0.5469, 0.4531, 0.5469, 0.4531, 0.5625, 0.4375, 0.5625, 0.4375, 0.5312, 0.4531, 0.5312, 0.4531, 0.5469, 0.4375, 0.5469, 0.4531, 0.5312, 0.4688, 0.5312, 0.4688, 0.5469, 0.4531, 0.5469, 0.4062, 0.7031, 0.4219, 0.7031, 0.4219, 0.7188, 0.4062, 0.7188, 0.4062, 0.6875, 0.4219, 0.6875, 0.4219, 0.7031, 0.4062, 0.7031, 0.4219, 0.6875, 0.4375, 0.6875, 0.4375, 0.7031, 0.4219, 0.7031, 0.375, 0.7031, 0.3906, 0.7031, 0.3906, 0.7188, 0.375, 0.7188, 0.375, 0.6875, 0.3906, 0.6875, 0.3906, 0.7031, 0.375, 0.7031, 0.3906, 0.6875, 0.4062, 0.6875, 0.4062, 0.7031, 0.3906, 0.7031, 0.375, 0.7344, 0.3906, 0.7344, 0.3906, 0.75, 0.375, 0.75, 0.375, 0.7188, 0.3906, 0.7188, 0.3906, 0.7344, 0.375, 0.7344, 0.3906, 0.7188, 0.4062, 0.7188, 0.4062, 0.7344, 0.3906, 0.7344, 0.4062, 0.6406, 0.4219, 0.6406, 0.4219, 0.6562, 0.4062, 0.6562, 0.4062, 0.625, 0.4219, 0.625, 0.4219, 0.6406, 0.4062, 0.6406, 0.4219, 0.625, 0.4375, 0.625, 0.4375, 0.6406, 0.4219, 0.6406, 0.375, 0.6406, 0.3906, 0.6406, 0.3906, 0.6562, 0.375, 0.6562, 0.375, 0.625, 0.3906, 0.625, 0.3906, 0.6406, 0.375, 0.6406, 0.3906, 0.625, 0.4062, 0.625, 0.4062, 0.6406, 0.3906, 0.6406, 0.375, 0.6719, 0.3906, 0.6719, 0.3906, 0.6875, 0.375, 0.6875, 0.375, 0.6562, 0.3906, 0.6562, 0.3906, 0.6719, 0.375, 0.6719, 0.3906, 0.6562, 0.4062, 0.6562, 0.4062, 0.6719, 0.3906, 0.6719, 0.4688, 0.6406, 0.4844, 0.6406, 0.4844, 0.6562, 0.4688, 0.6562, 0.4688, 0.625, 0.4844, 0.625, 0.4844, 0.6406, 0.4688, 0.6406, 0.4844, 0.625, 0.5, 0.625, 0.5, 0.6406, 0.4844, 0.6406, 0.4375, 0.6406, 0.4531, 0.6406, 0.4531, 0.6562, 0.4375, 0.6562, 0.4375, 0.625, 0.4531, 0.625, 0.4531, 0.6406, 0.4375, 0.6406, 0.4531, 0.625, 0.4688, 0.625, 0.4688, 0.6406, 0.4531, 0.6406, 0.4375, 0.6719, 0.4531, 0.6719, 0.4531, 0.6875, 0.4375, 0.6875, 0.4375, 0.6562, 0.4531, 0.6562, 0.4531, 0.6719, 0.4375, 0.6719, 0.4531, 0.6562, 0.4688, 0.6562, 0.4688, 0.6719, 0.4531, 0.6719, 0.5312, 0.8281, 0.5469, 0.8281, 0.5469, 0.8438, 0.5312, 0.8438, 0.5312, 0.8125, 0.5469, 0.8125, 0.5469, 0.8281, 0.5312, 0.8281, 0.5469, 0.8125, 0.5625, 0.8125, 0.5625, 0.8281, 0.5469, 0.8281, 0.5, 0.8281, 0.5156, 0.8281, 0.5156, 0.8438, 0.5, 0.8438, 0.5, 0.8125, 0.5156, 0.8125, 0.5156, 0.8281, 0.5, 0.8281, 0.5156, 0.8125, 0.5312, 0.8125, 0.5312, 0.8281, 0.5156, 0.8281, 0.5, 0.8594, 0.5156, 0.8594, 0.5156, 0.875, 0.5, 0.875, 0.5, 0.8438, 0.5156, 0.8438, 0.5156, 0.8594, 0.5, 0.8594, 0.5156, 0.8438, 0.5312, 0.8438, 0.5312, 0.8594, 0.5156, 0.8594, 0.5312, 0.7656, 0.5469, 0.7656, 0.5469, 0.7812, 0.5312, 0.7812, 0.5312, 0.75, 0.5469, 0.75, 0.5469, 0.7656, 0.5312, 0.7656, 0.5469, 0.75, 0.5625, 0.75, 0.5625, 0.7656, 0.5469, 0.7656, 0.5, 0.7656, 0.5156, 0.7656, 0.5156, 0.7812, 0.5, 0.7812, 0.5, 0.75, 0.5156, 0.75, 0.5156, 0.7656, 0.5, 0.7656, 0.5156, 0.75, 0.5312, 0.75, 0.5312, 0.7656, 0.5156, 0.7656, 0.5, 0.7969, 0.5156, 0.7969, 0.5156, 0.8125, 0.5, 0.8125, 0.5, 0.7812, 0.5156, 0.7812, 0.5156, 0.7969, 0.5, 0.7969, 0.5156, 0.7812, 0.5312, 0.7812, 0.5312, 0.7969, 0.5156, 0.7969, 0.5938, 0.7656, 0.6094, 0.7656, 0.6094, 0.7812, 0.5938, 0.7812, 0.5938, 0.75, 0.6094, 0.75, 0.6094, 0.7656, 0.5938, 0.7656, 0.6094, 0.75, 0.625, 0.75, 0.625, 0.7656, 0.6094, 0.7656, 0.5625, 0.7656, 0.5781, 0.7656, 0.5781, 0.7812, 0.5625, 0.7812, 0.5625, 0.75, 0.5781, 0.75, 0.5781, 0.7656, 0.5625, 0.7656, 0.5781, 0.75, 0.5938, 0.75, 0.5938, 0.7656, 0.5781, 0.7656, 0.5625, 0.7969, 0.5781, 0.7969, 0.5781, 0.8125, 0.5625, 0.8125, 0.5625, 0.7812, 0.5781, 0.7812, 0.5781, 0.7969, 0.5625, 0.7969, 0.5781, 0.7812, 0.5938, 0.7812, 0.5938, 0.7969, 0.5781, 0.7969, 0.4062, 0.8281, 0.4219, 0.8281, 0.4219, 0.8438, 0.4062, 0.8438, 0.4062, 0.8125, 0.4219, 0.8125, 0.4219, 0.8281, 0.4062, 0.8281, 0.4219, 0.8125, 0.4375, 0.8125, 0.4375, 0.8281, 0.4219, 0.8281, 0.375, 0.8281, 0.3906, 0.8281, 0.3906, 0.8438, 0.375, 0.8438, 0.375, 0.8125, 0.3906, 0.8125, 0.3906, 0.8281, 0.375, 0.8281, 0.3906, 0.8125, 0.4062, 0.8125, 0.4062, 0.8281, 0.3906, 0.8281, 0.375, 0.8594, 0.3906, 0.8594, 0.3906, 0.875, 0.375, 0.875, 0.375, 0.8438, 0.3906, 0.8438, 0.3906, 0.8594, 0.375, 0.8594, 0.3906, 0.8438, 0.4062, 0.8438, 0.4062, 0.8594, 0.3906, 0.8594, 0.4062, 0.7656, 0.4219, 0.7656, 0.4219, 0.7812, 0.4062, 0.7812, 0.4062, 0.75, 0.4219, 0.75, 0.4219, 0.7656, 0.4062, 0.7656, 0.4219, 0.75, 0.4375, 0.75, 0.4375, 0.7656, 0.4219, 0.7656, 0.375, 0.7656, 0.3906, 0.7656, 0.3906, 0.7812, 0.375, 0.7812, 0.375, 0.75, 0.3906, 0.75, 0.3906, 0.7656, 0.375, 0.7656, 0.3906, 0.75, 0.4062, 0.75, 0.4062, 0.7656, 0.3906, 0.7656, 0.375, 0.7969, 0.3906, 0.7969, 0.3906, 0.8125, 0.375, 0.8125, 0.375, 0.7812, 0.3906, 0.7812, 0.3906, 0.7969, 0.375, 0.7969, 0.3906, 0.7812, 0.4062, 0.7812, 0.4062, 0.7969, 0.3906, 0.7969, 0.4688, 0.7656, 0.4844, 0.7656, 0.4844, 0.7812, 0.4688, 0.7812, 0.4688, 0.75, 0.4844, 0.75, 0.4844, 0.7656, 0.4688, 0.7656, 0.4844, 0.75, 0.5, 0.75, 0.5, 0.7656, 0.4844, 0.7656, 0.4375, 0.7656, 0.4531, 0.7656, 0.4531, 0.7812, 0.4375, 0.7812, 0.4375, 0.75, 0.4531, 0.75, 0.4531, 0.7656, 0.4375, 0.7656, 0.4531, 0.75, 0.4688, 0.75, 0.4688, 0.7656, 0.4531, 0.7656, 0.4375, 0.7969, 0.4531, 0.7969, 0.4531, 0.8125, 0.4375, 0.8125, 0.4375, 0.7812, 0.4531, 0.7812, 0.4531, 0.7969, 0.4375, 0.7969, 0.4531, 0.7812, 0.4688, 0.7812, 0.4688, 0.7969, 0.4531, 0.7969, 0.2812, 0.5781, 0.2969, 0.5781, 0.2969, 0.5938, 0.2812, 0.5938, 0.2812, 0.5625, 0.2969, 0.5625, 0.2969, 0.5781, 0.2812, 0.5781, 0.2969, 0.5625, 0.3125, 0.5625, 0.3125, 0.5781, 0.2969, 0.5781, 0.25, 0.5781, 0.2656, 0.5781, 0.2656, 0.5938, 0.25, 0.5938, 0.25, 0.5625, 0.2656, 0.5625, 0.2656, 0.5781, 0.25, 0.5781, 0.2656, 0.5625, 0.2812, 0.5625, 0.2812, 0.5781, 0.2656, 0.5781, 0.25, 0.6094, 0.2656, 0.6094, 0.2656, 0.625, 0.25, 0.625, 0.25, 0.5938, 0.2656, 0.5938, 0.2656, 0.6094, 0.25, 0.6094, 0.2656, 0.5938, 0.2812, 0.5938, 0.2812, 0.6094, 0.2656, 0.6094, 0.2812, 0.5156, 0.2969, 0.5156, 0.2969, 0.5312, 0.2812, 0.5312, 0.2812, 0.5, 0.2969, 0.5, 0.2969, 0.5156, 0.2812, 0.5156, 0.2969, 0.5, 0.3125, 0.5, 0.3125, 0.5156, 0.2969, 0.5156, 0.25, 0.5156, 0.2656, 0.5156, 0.2656, 0.5312, 0.25, 0.5312, 0.25, 0.5, 0.2656, 0.5, 0.2656, 0.5156, 0.25, 0.5156, 0.2656, 0.5, 0.2812, 0.5, 0.2812, 0.5156, 0.2656, 0.5156, 0.25, 0.5469, 0.2656, 0.5469, 0.2656, 0.5625, 0.25, 0.5625, 0.25, 0.5312, 0.2656, 0.5312, 0.2656, 0.5469, 0.25, 0.5469, 0.2656, 0.5312, 0.2812, 0.5312, 0.2812, 0.5469, 0.2656, 0.5469, 0.3438, 0.5156, 0.3594, 0.5156, 0.3594, 0.5312, 0.3438, 0.5312, 0.3438, 0.5, 0.3594, 0.5, 0.3594, 0.5156, 0.3438, 0.5156, 0.3594, 0.5, 0.375, 0.5, 0.375, 0.5156, 0.3594, 0.5156, 0.3125, 0.5156, 0.3281, 0.5156, 0.3281, 0.5312, 0.3125, 0.5312, 0.3125, 0.5, 0.3281, 0.5, 0.3281, 0.5156, 0.3125, 0.5156, 0.3281, 0.5, 0.3438, 0.5, 0.3438, 0.5156, 0.3281, 0.5156, 0.3125, 0.5469, 0.3281, 0.5469, 0.3281, 0.5625, 0.3125, 0.5625, 0.3125, 0.5312, 0.3281, 0.5312, 0.3281, 0.5469, 0.3125, 0.5469, 0.3281, 0.5312, 0.3438, 0.5312, 0.3438, 0.5469, 0.3281, 0.5469, 0.6562, 0.5781, 0.6719, 0.5781, 0.6719, 0.5938, 0.6562, 0.5938, 0.6562, 0.5625, 0.6719, 0.5625, 0.6719, 0.5781, 0.6562, 0.5781, 0.6719, 0.5625, 0.6875, 0.5625, 0.6875, 0.5781, 0.6719, 0.5781, 0.625, 0.5781, 0.6406, 0.5781, 0.6406, 0.5938, 0.625, 0.5938, 0.625, 0.5625, 0.6406, 0.5625, 0.6406, 0.5781, 0.625, 0.5781, 0.6406, 0.5625, 0.6562, 0.5625, 0.6562, 0.5781, 0.6406, 0.5781, 0.625, 0.6094, 0.6406, 0.6094, 0.6406, 0.625, 0.625, 0.625, 0.625, 0.5938, 0.6406, 0.5938, 0.6406, 0.6094, 0.625, 0.6094, 0.6406, 0.5938, 0.6562, 0.5938, 0.6562, 0.6094, 0.6406, 0.6094, 0.6562, 0.5156, 0.6719, 0.5156, 0.6719, 0.5312, 0.6562, 0.5312, 0.6562, 0.5, 0.6719, 0.5, 0.6719, 0.5156, 0.6562, 0.5156, 0.6719, 0.5, 0.6875, 0.5, 0.6875, 0.5156, 0.6719, 0.5156, 0.625, 0.5156, 0.6406, 0.5156, 0.6406, 0.5312, 0.625, 0.5312, 0.625, 0.5, 0.6406, 0.5, 0.6406, 0.5156, 0.625, 0.5156, 0.6406, 0.5, 0.6562, 0.5, 0.6562, 0.5156, 0.6406, 0.5156, 0.625, 0.5469, 0.6406, 0.5469, 0.6406, 0.5625, 0.625, 0.5625, 0.625, 0.5312, 0.6406, 0.5312, 0.6406, 0.5469, 0.625, 0.5469, 0.6406, 0.5312, 0.6562, 0.5312, 0.6562, 0.5469, 0.6406, 0.5469, 0.7188, 0.5156, 0.7344, 0.5156, 0.7344, 0.5312, 0.7188, 0.5312, 0.7188, 0.5, 0.7344, 0.5, 0.7344, 0.5156, 0.7188, 0.5156, 0.7344, 0.5, 0.75, 0.5, 0.75, 0.5156, 0.7344, 0.5156, 0.6875, 0.5156, 0.7031, 0.5156, 0.7031, 0.5312, 0.6875, 0.5312, 0.6875, 0.5, 0.7031, 0.5, 0.7031, 0.5156, 0.6875, 0.5156, 0.7031, 0.5, 0.7188, 0.5, 0.7188, 0.5156, 0.7031, 0.5156, 0.6875, 0.5469, 0.7031, 0.5469, 0.7031, 0.5625, 0.6875, 0.5625, 0.6875, 0.5312, 0.7031, 0.5312, 0.7031, 0.5469, 0.6875, 0.5469, 0.7031, 0.5312, 0.7188, 0.5312, 0.7188, 0.5469, 0.7031, 0.5469, 0.6562, 0.7031, 0.6719, 0.7031, 0.6719, 0.7188, 0.6562, 0.7188, 0.6562, 0.6875, 0.6719, 0.6875, 0.6719, 0.7031, 0.6562, 0.7031, 0.6719, 0.6875, 0.6875, 0.6875, 0.6875, 0.7031, 0.6719, 0.7031, 0.625, 0.7031, 0.6406, 0.7031, 0.6406, 0.7188, 0.625, 0.7188, 0.625, 0.6875, 0.6406, 0.6875, 0.6406, 0.7031, 0.625, 0.7031, 0.6406, 0.6875, 0.6562, 0.6875, 0.6562, 0.7031, 0.6406, 0.7031, 0.625, 0.7344, 0.6406, 0.7344, 0.6406, 0.75, 0.625, 0.75, 0.625, 0.7188, 0.6406, 0.7188, 0.6406, 0.7344, 0.625, 0.7344, 0.6406, 0.7188, 0.6562, 0.7188, 0.6562, 0.7344, 0.6406, 0.7344, 0.6562, 0.6406, 0.6719, 0.6406, 0.6719, 0.6562, 0.6562, 0.6562, 0.6562, 0.625, 0.6719, 0.625, 0.6719, 0.6406, 0.6562, 0.6406, 0.6719, 0.625, 0.6875, 0.625, 0.6875, 0.6406, 0.6719, 0.6406, 0.625, 0.6406, 0.6406, 0.6406, 0.6406, 0.6562, 0.625, 0.6562, 0.625, 0.625, 0.6406, 0.625, 0.6406, 0.6406, 0.625, 0.6406, 0.6406, 0.625, 0.6562, 0.625, 0.6562, 0.6406, 0.6406, 0.6406, 0.625, 0.6719, 0.6406, 0.6719, 0.6406, 0.6875, 0.625, 0.6875, 0.625, 0.6562, 0.6406, 0.6562, 0.6406, 0.6719, 0.625, 0.6719, 0.6406, 0.6562, 0.6562, 0.6562, 0.6562, 0.6719, 0.6406, 0.6719, 0.7188, 0.6406, 0.7344, 0.6406, 0.7344, 0.6562, 0.7188, 0.6562, 0.7188, 0.625, 0.7344, 0.625, 0.7344, 0.6406, 0.7188, 0.6406, 0.7344, 0.625, 0.75, 0.625, 0.75, 0.6406, 0.7344, 0.6406, 0.6875, 0.6406, 0.7031, 0.6406, 0.7031, 0.6562, 0.6875, 0.6562, 0.6875, 0.625, 0.7031, 0.625, 0.7031, 0.6406, 0.6875, 0.6406, 0.7031, 0.625, 0.7188, 0.625, 0.7188, 0.6406, 0.7031, 0.6406, 0.6875, 0.6719, 0.7031, 0.6719, 0.7031, 0.6875, 0.6875, 0.6875, 0.6875, 0.6562, 0.7031, 0.6562, 0.7031, 0.6719, 0.6875, 0.6719, 0.7031, 0.6562, 0.7188, 0.6562, 0.7188, 0.6719, 0.7031, 0.6719, 0.2812, 0.7031, 0.2969, 0.7031, 0.2969, 0.7188, 0.2812, 0.7188, 0.2812, 0.6875, 0.2969, 0.6875, 0.2969, 0.7031, 0.2812, 0.7031, 0.2969, 0.6875, 0.3125, 0.6875, 0.3125, 0.7031, 0.2969, 0.7031, 0.25, 0.7031, 0.2656, 0.7031, 0.2656, 0.7188, 0.25, 0.7188, 0.25, 0.6875, 0.2656, 0.6875, 0.2656, 0.7031, 0.25, 0.7031, 0.2656, 0.6875, 0.2812, 0.6875, 0.2812, 0.7031, 0.2656, 0.7031, 0.25, 0.7344, 0.2656, 0.7344, 0.2656, 0.75, 0.25, 0.75, 0.25, 0.7188, 0.2656, 0.7188, 0.2656, 0.7344, 0.25, 0.7344, 0.2656, 0.7188, 0.2812, 0.7188, 0.2812, 0.7344, 0.2656, 0.7344, 0.2812, 0.6406, 0.2969, 0.6406, 0.2969, 0.6562, 0.2812, 0.6562, 0.2812, 0.625, 0.2969, 0.625, 0.2969, 0.6406, 0.2812, 0.6406, 0.2969, 0.625, 0.3125, 0.625, 0.3125, 0.6406, 0.2969, 0.6406, 0.25, 0.6406, 0.2656, 0.6406, 0.2656, 0.6562, 0.25, 0.6562, 0.25, 0.625, 0.2656, 0.625, 0.2656, 0.6406, 0.25, 0.6406, 0.2656, 0.625, 0.2812, 0.625, 0.2812, 0.6406, 0.2656, 0.6406, 0.25, 0.6719, 0.2656, 0.6719, 0.2656, 0.6875, 0.25, 0.6875, 0.25, 0.6562, 0.2656, 0.6562, 0.2656, 0.6719, 0.25, 0.6719, 0.2656, 0.6562, 0.2812, 0.6562, 0.2812, 0.6719, 0.2656, 0.6719, 0.3438, 0.6406, 0.3594, 0.6406, 0.3594, 0.6562, 0.3438, 0.6562, 0.3438, 0.625, 0.3594, 0.625, 0.3594, 0.6406, 0.3438, 0.6406, 0.3594, 0.625, 0.375, 0.625, 0.375, 0.6406, 0.3594, 0.6406, 0.3125, 0.6406, 0.3281, 0.6406, 0.3281, 0.6562, 0.3125, 0.6562, 0.3125, 0.625, 0.3281, 0.625, 0.3281, 0.6406, 0.3125, 0.6406, 0.3281, 0.625, 0.3438, 0.625, 0.3438, 0.6406, 0.3281, 0.6406, 0.3125, 0.6719, 0.3281, 0.6719, 0.3281, 0.6875, 0.3125, 0.6875, 0.3125, 0.6562, 0.3281, 0.6562, 0.3281, 0.6719, 0.3125, 0.6719, 0.3281, 0.6562, 0.3438, 0.6562, 0.3438, 0.6719, 0.3281, 0.6719, 0.5312, 0.7031, 0.5469, 0.7031, 0.5469, 0.7188, 0.5312, 0.7188, 0.5312, 0.6875, 0.5469, 0.6875, 0.5469, 0.7031, 0.5312, 0.7031, 0.5469, 0.6875, 0.5625, 0.6875, 0.5625, 0.7031, 0.5469, 0.7031, 0.5, 0.7031, 0.5156, 0.7031, 0.5156, 0.7188, 0.5, 0.7188, 0.5, 0.6875, 0.5156, 0.6875, 0.5156, 0.7031, 0.5, 0.7031, 0.5156, 0.6875, 0.5312, 0.6875, 0.5312, 0.7031, 0.5156, 0.7031, 0.5, 0.7344, 0.5156, 0.7344, 0.5156, 0.75, 0.5, 0.75, 0.5, 0.7188, 0.5156, 0.7188, 0.5156, 0.7344, 0.5, 0.7344, 0.5156, 0.7188, 0.5312, 0.7188, 0.5312, 0.7344, 0.5156, 0.7344, 0.5312, 0.6406, 0.5469, 0.6406, 0.5469, 0.6562, 0.5312, 0.6562, 0.5312, 0.625, 0.5469, 0.625, 0.5469, 0.6406, 0.5312, 0.6406, 0.5469, 0.625, 0.5625, 0.625, 0.5625, 0.6406, 0.5469, 0.6406, 0.5, 0.6406, 0.5156, 0.6406, 0.5156, 0.6562, 0.5, 0.6562, 0.5, 0.625, 0.5156, 0.625, 0.5156, 0.6406, 0.5, 0.6406, 0.5156, 0.625, 0.5312, 0.625, 0.5312, 0.6406, 0.5156, 0.6406, 0.5, 0.6719, 0.5156, 0.6719, 0.5156, 0.6875, 0.5, 0.6875, 0.5, 0.6562, 0.5156, 0.6562, 0.5156, 0.6719, 0.5, 0.6719, 0.5156, 0.6562, 0.5312, 0.6562, 0.5312, 0.6719, 0.5156, 0.6719, 0.5938, 0.6406, 0.6094, 0.6406, 0.6094, 0.6562, 0.5938, 0.6562, 0.5938, 0.625, 0.6094, 0.625, 0.6094, 0.6406, 0.5938, 0.6406, 0.6094, 0.625, 0.625, 0.625, 0.625, 0.6406, 0.6094, 0.6406, 0.5625, 0.6406, 0.5781, 0.6406, 0.5781, 0.6562, 0.5625, 0.6562, 0.5625, 0.625, 0.5781, 0.625, 0.5781, 0.6406, 0.5625, 0.6406, 0.5781, 0.625, 0.5938, 0.625, 0.5938, 0.6406, 0.5781, 0.6406, 0.5625, 0.6719, 0.5781, 0.6719, 0.5781, 0.6875, 0.5625, 0.6875, 0.5625, 0.6562, 0.5781, 0.6562, 0.5781, 0.6719, 0.5625, 0.6719, 0.5781, 0.6562, 0.5938, 0.6562, 0.5938, 0.6719, 0.5781, 0.6719, 0.5312, 0.4531, 0.5469, 0.4531, 0.5469, 0.4688, 0.5312, 0.4688, 0.5312, 0.4375, 0.5469, 0.4375, 0.5469, 0.4531, 0.5312, 0.4531, 0.5469, 0.4375, 0.5625, 0.4375, 0.5625, 0.4531, 0.5469, 0.4531, 0.5, 0.4531, 0.5156, 0.4531, 0.5156, 0.4688, 0.5, 0.4688, 0.5, 0.4375, 0.5156, 0.4375, 0.5156, 0.4531, 0.5, 0.4531, 0.5156, 0.4375, 0.5312, 0.4375, 0.5312, 0.4531, 0.5156, 0.4531, 0.5, 0.4844, 0.5156, 0.4844, 0.5156, 0.5, 0.5, 0.5, 0.5, 0.4688, 0.5156, 0.4688, 0.5156, 0.4844, 0.5, 0.4844, 0.5156, 0.4688, 0.5312, 0.4688, 0.5312, 0.4844, 0.5156, 0.4844, 0.5312, 0.3906, 0.5469, 0.3906, 0.5469, 0.4062, 0.5312, 0.4062, 0.5312, 0.375, 0.5469, 0.375, 0.5469, 0.3906, 0.5312, 0.3906, 0.5469, 0.375, 0.5625, 0.375, 0.5625, 0.3906, 0.5469, 0.3906, 0.5, 0.3906, 0.5156, 0.3906, 0.5156, 0.4062, 0.5, 0.4062, 0.5, 0.375, 0.5156, 0.375, 0.5156, 0.3906, 0.5, 0.3906, 0.5156, 0.375, 0.5312, 0.375, 0.5312, 0.3906, 0.5156, 0.3906, 0.5, 0.4219, 0.5156, 0.4219, 0.5156, 0.4375, 0.5, 0.4375, 0.5, 0.4062, 0.5156, 0.4062, 0.5156, 0.4219, 0.5, 0.4219, 0.5156, 0.4062, 0.5312, 0.4062, 0.5312, 0.4219, 0.5156, 0.4219, 0.5938, 0.3906, 0.6094, 0.3906, 0.6094, 0.4062, 0.5938, 0.4062, 0.5938, 0.375, 0.6094, 0.375, 0.6094, 0.3906, 0.5938, 0.3906, 0.6094, 0.375, 0.625, 0.375, 0.625, 0.3906, 0.6094, 0.3906, 0.5625, 0.3906, 0.5781, 0.3906, 0.5781, 0.4062, 0.5625, 0.4062, 0.5625, 0.375, 0.5781, 0.375, 0.5781, 0.3906, 0.5625, 0.3906, 0.5781, 0.375, 0.5938, 0.375, 0.5938, 0.3906, 0.5781, 0.3906, 0.5625, 0.4219, 0.5781, 0.4219, 0.5781, 0.4375, 0.5625, 0.4375, 0.5625, 0.4062, 0.5781, 0.4062, 0.5781, 0.4219, 0.5625, 0.4219, 0.5781, 0.4062, 0.5938, 0.4062, 0.5938, 0.4219, 0.5781, 0.4219, 0.5938, 0.4219, 0.6094, 0.4219, 0.6094, 0.4375, 0.5938, 0.4375, 0.5938, 0.4062, 0.6094, 0.4062, 0.6094, 0.4219, 0.5938, 0.4219, 0.6094, 0.4062, 0.625, 0.4062, 0.625, 0.4219, 0.6094, 0.4219, 0.5312, 0.4219, 0.5469, 0.4219, 0.5469, 0.4375, 0.5312, 0.4375, 0.5312, 0.4062, 0.5469, 0.4062, 0.5469, 0.4219, 0.5312, 0.4219, 0.5469, 0.4062, 0.5625, 0.4062, 0.5625, 0.4219, 0.5469, 0.4219, 0.5312, 0.4844, 0.5469, 0.4844, 0.5469, 0.5, 0.5312, 0.5, 0.5312, 0.4688, 0.5469, 0.4688, 0.5469, 0.4844, 0.5312, 0.4844, 0.5469, 0.4688, 0.5625, 0.4688, 0.5625, 0.4844, 0.5469, 0.4844, 0.5938, 0.6719, 0.6094, 0.6719, 0.6094, 0.6875, 0.5938, 0.6875, 0.5938, 0.6562, 0.6094, 0.6562, 0.6094, 0.6719, 0.5938, 0.6719, 0.6094, 0.6562, 0.625, 0.6562, 0.625, 0.6719, 0.6094, 0.6719, 0.5312, 0.6719, 0.5469, 0.6719, 0.5469, 0.6875, 0.5312, 0.6875, 0.5312, 0.6562, 0.5469, 0.6562, 0.5469, 0.6719, 0.5312, 0.6719, 0.5469, 0.6562, 0.5625, 0.6562, 0.5625, 0.6719, 0.5469, 0.6719, 0.5312, 0.7344, 0.5469, 0.7344, 0.5469, 0.75, 0.5312, 0.75, 0.5312, 0.7188, 0.5469, 0.7188, 0.5469, 0.7344, 0.5312, 0.7344, 0.5469, 0.7188, 0.5625, 0.7188, 0.5625, 0.7344, 0.5469, 0.7344, 0.3438, 0.6719, 0.3594, 0.6719, 0.3594, 0.6875, 0.3438, 0.6875, 0.3438, 0.6562, 0.3594, 0.6562, 0.3594, 0.6719, 0.3438, 0.6719, 0.3594, 0.6562, 0.375, 0.6562, 0.375, 0.6719, 0.3594, 0.6719, 0.2812, 0.6719, 0.2969, 0.6719, 0.2969, 0.6875, 0.2812, 0.6875, 0.2812, 0.6562, 0.2969, 0.6562, 0.2969, 0.6719, 0.2812, 0.6719, 0.2969, 0.6562, 0.3125, 0.6562, 0.3125, 0.6719, 0.2969, 0.6719, 0.2812, 0.7344, 0.2969, 0.7344, 0.2969, 0.75, 0.2812, 0.75, 0.2812, 0.7188, 0.2969, 0.7188, 0.2969, 0.7344, 0.2812, 0.7344, 0.2969, 0.7188, 0.3125, 0.7188, 0.3125, 0.7344, 0.2969, 0.7344, 0.7188, 0.6719, 0.7344, 0.6719, 0.7344, 0.6875, 0.7188, 0.6875, 0.7188, 0.6562, 0.7344, 0.6562, 0.7344, 0.6719, 0.7188, 0.6719, 0.7344, 0.6562, 0.75, 0.6562, 0.75, 0.6719, 0.7344, 0.6719, 0.6562, 0.6719, 0.6719, 0.6719, 0.6719, 0.6875, 0.6562, 0.6875, 0.6562, 0.6562, 0.6719, 0.6562, 0.6719, 0.6719, 0.6562, 0.6719, 0.6719, 0.6562, 0.6875, 0.6562, 0.6875, 0.6719, 0.6719, 0.6719, 0.6562, 0.7344, 0.6719, 0.7344, 0.6719, 0.75, 0.6562, 0.75, 0.6562, 0.7188, 0.6719, 0.7188, 0.6719, 0.7344, 0.6562, 0.7344, 0.6719, 0.7188, 0.6875, 0.7188, 0.6875, 0.7344, 0.6719, 0.7344, 0.7188, 0.5469, 0.7344, 0.5469, 0.7344, 0.5625, 0.7188, 0.5625, 0.7188, 0.5312, 0.7344, 0.5312, 0.7344, 0.5469, 0.7188, 0.5469, 0.7344, 0.5312, 0.75, 0.5312, 0.75, 0.5469, 0.7344, 0.5469, 0.6562, 0.5469, 0.6719, 0.5469, 0.6719, 0.5625, 0.6562, 0.5625, 0.6562, 0.5312, 0.6719, 0.5312, 0.6719, 0.5469, 0.6562, 0.5469, 0.6719, 0.5312, 0.6875, 0.5312, 0.6875, 0.5469, 0.6719, 0.5469, 0.6562, 0.6094, 0.6719, 0.6094, 0.6719, 0.625, 0.6562, 0.625, 0.6562, 0.5938, 0.6719, 0.5938, 0.6719, 0.6094, 0.6562, 0.6094, 0.6719, 0.5938, 0.6875, 0.5938, 0.6875, 0.6094, 0.6719, 0.6094, 0.3438, 0.5469, 0.3594, 0.5469, 0.3594, 0.5625, 0.3438, 0.5625, 0.3438, 0.5312, 0.3594, 0.5312, 0.3594, 0.5469, 0.3438, 0.5469, 0.3594, 0.5312, 0.375, 0.5312, 0.375, 0.5469, 0.3594, 0.5469, 0.2812, 0.5469, 0.2969, 0.5469, 0.2969, 0.5625, 0.2812, 0.5625, 0.2812, 0.5312, 0.2969, 0.5312, 0.2969, 0.5469, 0.2812, 0.5469, 0.2969, 0.5312, 0.3125, 0.5312, 0.3125, 0.5469, 0.2969, 0.5469, 0.2812, 0.6094, 0.2969, 0.6094, 0.2969, 0.625, 0.2812, 0.625, 0.2812, 0.5938, 0.2969, 0.5938, 0.2969, 0.6094, 0.2812, 0.6094, 0.2969, 0.5938, 0.3125, 0.5938, 0.3125, 0.6094, 0.2969, 0.6094, 0.4688, 0.7969, 0.4844, 0.7969, 0.4844, 0.8125, 0.4688, 0.8125, 0.4688, 0.7812, 0.4844, 0.7812, 0.4844, 0.7969, 0.4688, 0.7969, 0.4844, 0.7812, 0.5, 0.7812, 0.5, 0.7969, 0.4844, 0.7969, 0.4062, 0.7969, 0.4219, 0.7969, 0.4219, 0.8125, 0.4062, 0.8125, 0.4062, 0.7812, 0.4219, 0.7812, 0.4219, 0.7969, 0.4062, 0.7969, 0.4219, 0.7812, 0.4375, 0.7812, 0.4375, 0.7969, 0.4219, 0.7969, 0.4062, 0.8594, 0.4219, 0.8594, 0.4219, 0.875, 0.4062, 0.875, 0.4062, 0.8438, 0.4219, 0.8438, 0.4219, 0.8594, 0.4062, 0.8594, 0.4219, 0.8438, 0.4375, 0.8438, 0.4375, 0.8594, 0.4219, 0.8594, 0.5938, 0.7969, 0.6094, 0.7969, 0.6094, 0.8125, 0.5938, 0.8125, 0.5938, 0.7812, 0.6094, 0.7812, 0.6094, 0.7969, 0.5938, 0.7969, 0.6094, 0.7812, 0.625, 0.7812, 0.625, 0.7969, 0.6094, 0.7969, 0.5312, 0.7969, 0.5469, 0.7969, 0.5469, 0.8125, 0.5312, 0.8125, 0.5312, 0.7812, 0.5469, 0.7812, 0.5469, 0.7969, 0.5312, 0.7969, 0.5469, 0.7812, 0.5625, 0.7812, 0.5625, 0.7969, 0.5469, 0.7969, 0.5312, 0.8594, 0.5469, 0.8594, 0.5469, 0.875, 0.5312, 0.875, 0.5312, 0.8438, 0.5469, 0.8438, 0.5469, 0.8594, 0.5312, 0.8594, 0.5469, 0.8438, 0.5625, 0.8438, 0.5625, 0.8594, 0.5469, 0.8594, 0.4688, 0.6719, 0.4844, 0.6719, 0.4844, 0.6875, 0.4688, 0.6875, 0.4688, 0.6562, 0.4844, 0.6562, 0.4844, 0.6719, 0.4688, 0.6719, 0.4844, 0.6562, 0.5, 0.6562, 0.5, 0.6719, 0.4844, 0.6719, 0.4062, 0.6719, 0.4219, 0.6719, 0.4219, 0.6875, 0.4062, 0.6875, 0.4062, 0.6562, 0.4219, 0.6562, 0.4219, 0.6719, 0.4062, 0.6719, 0.4219, 0.6562, 0.4375, 0.6562, 0.4375, 0.6719, 0.4219, 0.6719, 0.4062, 0.7344, 0.4219, 0.7344, 0.4219, 0.75, 0.4062, 0.75, 0.4062, 0.7188, 0.4219, 0.7188, 0.4219, 0.7344, 0.4062, 0.7344, 0.4219, 0.7188, 0.4375, 0.7188, 0.4375, 0.7344, 0.4219, 0.7344, 0.4688, 0.5469, 0.4844, 0.5469, 0.4844, 0.5625, 0.4688, 0.5625, 0.4688, 0.5312, 0.4844, 0.5312, 0.4844, 0.5469, 0.4688, 0.5469, 0.4844, 0.5312, 0.5, 0.5312, 0.5, 0.5469, 0.4844, 0.5469, 0.4062, 0.5469, 0.4219, 0.5469, 0.4219, 0.5625, 0.4062, 0.5625, 0.4062, 0.5312, 0.4219, 0.5312, 0.4219, 0.5469, 0.4062, 0.5469, 0.4219, 0.5312, 0.4375, 0.5312, 0.4375, 0.5469, 0.4219, 0.5469, 0.4062, 0.6094, 0.4219, 0.6094, 0.4219, 0.625, 0.4062, 0.625, 0.4062, 0.5938, 0.4219, 0.5938, 0.4219, 0.6094, 0.4062, 0.6094, 0.4219, 0.5938, 0.4375, 0.5938, 0.4375, 0.6094, 0.4219, 0.6094, 0.5938, 0.5469, 0.6094, 0.5469, 0.6094, 0.5625, 0.5938, 0.5625, 0.5938, 0.5312, 0.6094, 0.5312, 0.6094, 0.5469, 0.5938, 0.5469, 0.6094, 0.5312, 0.625, 0.5312, 0.625, 0.5469, 0.6094, 0.5469, 0.5312, 0.5469, 0.5469, 0.5469, 0.5469, 0.5625, 0.5312, 0.5625, 0.5312, 0.5312, 0.5469, 0.5312, 0.5469, 0.5469, 0.5312, 0.5469, 0.5469, 0.5312, 0.5625, 0.5312, 0.5625, 0.5469, 0.5469, 0.5469, 0.5312, 0.6094, 0.5469, 0.6094, 0.5469, 0.625, 0.5312, 0.625, 0.5312, 0.5938, 0.5469, 0.5938, 0.5469, 0.6094, 0.5312, 0.6094, 0.5469, 0.5938, 0.5625, 0.5938, 0.5625, 0.6094, 0.5469, 0.6094, 0.4688, 0.4219, 0.4844, 0.4219, 0.4844, 0.4375, 0.4688, 0.4375, 0.4688, 0.4062, 0.4844, 0.4062, 0.4844, 0.4219, 0.4688, 0.4219, 0.4844, 0.4062, 0.5, 0.4062, 0.5, 0.4219, 0.4844, 0.4219, 0.4062, 0.4219, 0.4219, 0.4219, 0.4219, 0.4375, 0.4062, 0.4375, 0.4062, 0.4062, 0.4219, 0.4062, 0.4219, 0.4219, 0.4062, 0.4219, 0.4219, 0.4062, 0.4375, 0.4062, 0.4375, 0.4219, 0.4219, 0.4219, 0.4062, 0.4844, 0.4219, 0.4844, 0.4219, 0.5, 0.4062, 0.5, 0.4062, 0.4688, 0.4219, 0.4688, 0.4219, 0.4844, 0.4062, 0.4844, 0.4219, 0.4688, 0.4375, 0.4688, 0.4375, 0.4844, 0.4219, 0.4844, 0.4688, 0.4844, 0.4844, 0.4844, 0.4844, 0.5, 0.4688, 0.5, 0.4688, 0.4688, 0.4844, 0.4688, 0.4844, 0.4844, 0.4688, 0.4844, 0.4844, 0.4688, 0.5, 0.4688, 0.5, 0.4844, 0.4844, 0.4844, 0.5938, 0.6094, 0.6094, 0.6094, 0.6094, 0.625, 0.5938, 0.625, 0.5938, 0.5938, 0.6094, 0.5938, 0.6094, 0.6094, 0.5938, 0.6094, 0.6094, 0.5938, 0.625, 0.5938, 0.625, 0.6094, 0.6094, 0.6094, 0.4688, 0.6094, 0.4844, 0.6094, 0.4844, 0.625, 0.4688, 0.625, 0.4688, 0.5938, 0.4844, 0.5938, 0.4844, 0.6094, 0.4688, 0.6094, 0.4844, 0.5938, 0.5, 0.5938, 0.5, 0.6094, 0.4844, 0.6094, 0.4688, 0.7344, 0.4844, 0.7344, 0.4844, 0.75, 0.4688, 0.75, 0.4688, 0.7188, 0.4844, 0.7188, 0.4844, 0.7344, 0.4688, 0.7344, 0.4844, 0.7188, 0.5, 0.7188, 0.5, 0.7344, 0.4844, 0.7344, 0.5938, 0.8594, 0.6094, 0.8594, 0.6094, 0.875, 0.5938, 0.875, 0.5938, 0.8438, 0.6094, 0.8438, 0.6094, 0.8594, 0.5938, 0.8594, 0.6094, 0.8438, 0.625, 0.8438, 0.625, 0.8594, 0.6094, 0.8594, 0.4688, 0.8594, 0.4844, 0.8594, 0.4844, 0.875, 0.4688, 0.875, 0.4688, 0.8438, 0.4844, 0.8438, 0.4844, 0.8594, 0.4688, 0.8594, 0.4844, 0.8438, 0.5, 0.8438, 0.5, 0.8594, 0.4844, 0.8594, 0.3438, 0.6094, 0.3594, 0.6094, 0.3594, 0.625, 0.3438, 0.625, 0.3438, 0.5938, 0.3594, 0.5938, 0.3594, 0.6094, 0.3438, 0.6094, 0.3594, 0.5938, 0.375, 0.5938, 0.375, 0.6094, 0.3594, 0.6094, 0.7188, 0.6094, 0.7344, 0.6094, 0.7344, 0.625, 0.7188, 0.625, 0.7188, 0.5938, 0.7344, 0.5938, 0.7344, 0.6094, 0.7188, 0.6094, 0.7344, 0.5938, 0.75, 0.5938, 0.75, 0.6094, 0.7344, 0.6094, 0.7188, 0.7344, 0.7344, 0.7344, 0.7344, 0.75, 0.7188, 0.75, 0.7188, 0.7188, 0.7344, 0.7188, 0.7344, 0.7344, 0.7188, 0.7344, 0.7344, 0.7188, 0.75, 0.7188, 0.75, 0.7344, 0.7344, 0.7344, 0.3438, 0.7344, 0.3594, 0.7344, 0.3594, 0.75, 0.3438, 0.75, 0.3438, 0.7188, 0.3594, 0.7188, 0.3594, 0.7344, 0.3438, 0.7344, 0.3594, 0.7188, 0.375, 0.7188, 0.375, 0.7344, 0.3594, 0.7344, 0.5938, 0.7344, 0.6094, 0.7344, 0.6094, 0.75, 0.5938, 0.75, 0.5938, 0.7188, 0.6094, 0.7188, 0.6094, 0.7344, 0.5938, 0.7344, 0.6094, 0.7188, 0.625, 0.7188, 0.625, 0.7344, 0.6094, 0.7344, 0.5938, 0.4844, 0.6094, 0.4844, 0.6094, 0.5, 0.5938, 0.5, 0.5938, 0.4688, 0.6094, 0.4688, 0.6094, 0.4844, 0.5938, 0.4844, 0.6094, 0.4688, 0.625, 0.4688, 0.625, 0.4844, 0.6094, 0.4844])
me_cube.use_remesh_preserve_volume = False
me_cube.use_remesh_preserve_attributes = False
me_cube.use_mirror_vertex_groups = False
me_cube.update()

# ---- objects
ob_light = bpy.data.objects.new('Light', light_light)
ob_camera = bpy.data.objects.new('Camera', cam_camera)
ob_empty = bpy.data.objects.new('Empty', None)
ob_empty_001 = bpy.data.objects.new('Empty.001', None)
ob_cube = bpy.data.objects.new('Cube', me_cube)

# ---- transforms, parenting, visibility, modifiers, constraints
ob_light.location = (4.076, 1.005, 5.904)
ob_light.rotation_euler = (0.6503, 0.05522, 1.866)
ob_light.lock_rotations_4d = False
ob_light.empty_display_type = 'ARROWS'
ob_light.color = (0.0, 0.0, 0.0, 0.0)
ob_light.lineart.crease_threshold = 0.0
ob_camera.location = (7.359, -6.926, 4.958)
ob_camera.rotation_euler = (1.109, -0.0, 0.8149)
ob_camera.lock_rotations_4d = False
ob_camera.empty_display_type = 'ARROWS'
ob_camera.color = (0.0, 0.0, 0.0, 0.0)
ob_camera.display_type = 'WIRE'
ob_camera.lineart.crease_threshold = 0.0
ob_empty.location = (0.4758, 0.0, -0.008233)
ob_empty.rotation_euler = (1.571, -0.0, 0.0)
ob_empty.empty_display_type = 'IMAGE'
ob_empty.empty_display_size = 5.0
ob_empty.empty_image_offset = (-0.3674, -0.5037)
ob_empty.lineart.crease_threshold = 0.0
ob_empty_001.location = (0.001884, 1.062, -0.848)
ob_empty_001.rotation_euler = (1.571, -0.0, 1.571)
ob_empty_001.empty_display_type = 'IMAGE'
ob_empty_001.empty_display_size = 5.0
ob_empty_001.empty_image_offset = (-0.9371, -0.2905)
ob_empty_001.lineart.crease_threshold = 0.0
ob_cube.location = (0.0, 0.0, 0.0)
ob_cube.scale = (0.3941, 0.3704, 1.344)
ob_cube.lineart.crease_threshold = 0.0
_m = ob_cube.modifiers.new('Mirror', 'MIRROR')
_m.use_clip = True

# ---- collection membership
col_collection.objects.link(ob_light)
col_collection.objects.link(ob_camera)
col_collection.objects.link(ob_empty)
col_collection.objects.link(ob_empty_001)
col_collection.objects.link(ob_cube)

# ---- scene / render settings (as saved in the file)
scene.camera = ob_camera
scene.frame_start = 1; scene.frame_end = 250; scene.frame_set(0)
scene.render.engine = 'BLENDER_EEVEE_NEXT'
scene.render.motion_blur_shutter = 1.0
scene.cycles.use_denoising = False
scene.cycles.samples = 128
scene.cycles.sampling_pattern = 'TABULATED_SOBOL'
scene.cycles.use_adaptive_sampling = False
scene.cycles.use_light_tree = False
scene.view_settings.view_transform = 'Filmic'
bpy.context.view_layer.update()
